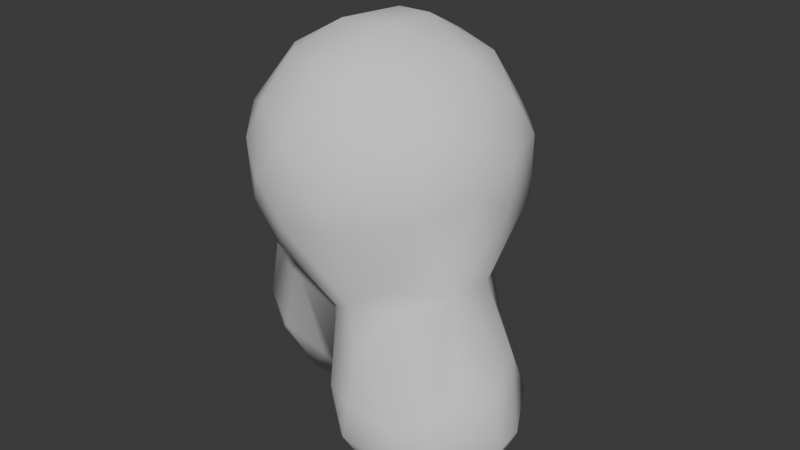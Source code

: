 # Source: Hypermania_SmokeMesh.blend  (saved by Blender 5.0.118; exported with 4.5.12 LTS)
import bpy
from mathutils import Matrix  # noqa: F401  (used for matrix-valued properties, if any)

bpy.ops.wm.read_factory_settings(use_empty=True)
scene = bpy.context.scene
scene.name = 'Scene'

# ---- collections
col_collection = bpy.data.collections.new('Collection'); scene.collection.children.link(col_collection)

# ---- world
world_world = bpy.data.worlds.new('World'); scene.world = world_world
world_world.use_nodes = True; world_world.node_tree.nodes.clear()
_N = world_world.node_tree.nodes; _L = world_world.node_tree.links
n0 = _N.new('ShaderNodeOutputWorld'); n0.name = 'World Output'; n0.location = (200, 100)
n1 = _N.new('ShaderNodeBackground'); n1.name = 'Background'; n1.location = (-200, 100)
n1.inputs[0].default_value = (0.05088, 0.05088, 0.05088, 1.0)
_L.new(n1.outputs[0], n0.inputs[0])
n0.is_active_output = True
world_world.color = (0.05088, 0.05088, 0.05088)
world_world.sun_shadow_jitter_overblur = 0.0

# ---- meshes
me_mesh = bpy.data.meshes.new('Mesh')
me_mesh.from_pydata([(-1.099, -0.6013, 1.109), (0.05588, 0.6261, -0.7351), (-0.2204, 0.6179, -0.4512), (-0.2652, 0.6708, -0.2435), (0.06508, 0.902, -0.4502), (-0.04008, 0.7226, -0.5513), (0.01219, 0.9463, -0.2435), (-0.1387, 0.8217, -0.2435), (-0.4955, 0.2821, -0.123), (-0.4991, 0.1177, -0.141), (-0.793, -0.636, -0.1102), (-0.5143, -0.6247, -0.4139), (-0.5199, -0.184, -0.1613), (-0.6193, -0.5298, -0.2307), (-0.1917, 0.2746, -0.6988), (-0.1933, 0.1177, -0.7003), (-0.04204, 0.3929, -0.7727), (-0.03809, 0.1177, -0.8295), (-0.1919, -0.07343, -0.699), (-0.05332, -0.178, -0.7833), (-0.008774, -0.4857, -0.7542), (-0.2551, 0.3929, -0.5491), (-0.3075, 0.1177, -0.5452), (-0.4163, 0.3974, -0.2315), (-0.4541, 0.1177, -0.2918), (-0.1452, 0.4757, -0.6523), (-0.2831, -0.178, -0.5621), (-0.3562, -0.5088, -0.5081), (-0.4553, -0.184, -0.3122), (-0.4677, -0.4236, -0.3513), (-0.164, -0.2746, -0.6739), (-0.1596, -0.4857, -0.6726), (-0.2943, 0.6999, 0.05822), (-0.2721, 0.6718, 0.3599), (-0.01687, 0.9755, 0.05822), (-0.1677, 0.8507, 0.05822), (0.0123, 0.9455, 0.3599), (-0.1385, 0.8226, 0.3599), (-0.2296, 0.6192, 0.5883), (0.06523, 0.901, 0.5669), (-0.05397, 0.7266, 0.6782), (0.02795, 0.6328, 0.8978), (-0.4985, 0.2906, 0.05822), (-0.5124, 0.1177, 0.05822), (-0.4963, 0.2844, 0.2605), (-0.509, 0.1106, 0.3606), (-0.7946, -0.6348, 0.05822), (-0.7947, -0.6347, 0.2771), (-0.558, -0.184, 0.05822), (-0.695, -0.4839, 0.05822), (-0.5743, -0.184, 0.3599), (-0.723, -0.5148, 0.3705), (-0.5348, 0.05535, 0.6616), (-0.5887, 0.09232, 0.9633), (-0.811, -0.6051, 0.7655), (-0.8534, -0.2507, 1.055), (-0.9328, -0.5026, 0.9817), (-0.6291, -0.184, 0.6616), (-0.7464, -0.497, 0.6636), (-0.7365, -0.1637, 0.958), (-0.7697, -0.404, 0.8539), (-0.4451, 0.4415, 0.05822), (-0.4317, 0.3987, 0.3606), (-0.4827, 0.2064, 0.4617), (-0.317, 0.4362, 0.678), (-0.4694, 0.2062, 0.6616), (-0.3117, 0.3667, 0.9633), (-0.4625, 0.2432, 0.9633), (-0.1732, 0.5479, 0.7895), (-0.0588, 0.5212, 0.9843), (-1.116, -1.46, -0.7076), (-1.116, -1.635, -0.7076), (-1.399, -1.234, -0.1245), (-1.096, -0.9366, -0.3967), (-1.15, -1.089, -0.4632), (-1.129, -0.9116, -0.2435), (-1.287, -1.116, -0.2324), (-1.417, -1.391, -0.179), (-1.423, -1.692, -0.1918), (-1.207, -1.372, -0.5687), (-1.211, -1.718, -0.573), (-1.37, -1.391, -0.3298), (-1.375, -1.692, -0.3426), (-1.407, -1.868, -0.1415), (-1.178, -1.994, -0.4954), (-1.126, -2.161, -0.4323), (-1.32, -1.979, -0.2426), (-1.166, -2.195, -0.2435), (-1.399, -1.234, -0.05477), (-1.154, -0.8931, 0.05822), (-1.32, -1.116, 0.05077), (-1.125, -0.914, 0.3599), (-1.237, -1.089, 0.3599), (-1.422, -1.366, 0.05077), (-1.436, -1.692, 0.05822), (-1.412, -1.451, 0.2562), (-1.409, -1.692, 0.2565), (-1.39, -1.249, 0.1464), (-1.348, -1.366, 0.358), (-1.339, -1.692, 0.4074), (-1.1, -0.9323, 0.5304), (-1.143, -1.094, 0.6432), (-1.114, -0.7874, 1.05), (-1.121, -1.119, 0.9488), (-1.223, -1.391, 0.6616), (-1.183, -1.699, 0.6707), (-1.122, -1.363, 0.9589), (-1.117, -1.602, 0.8521), (-1.406, -1.865, 0.05822), (-1.398, -1.847, 0.2252), (-1.332, -2.016, 0.05822), (-1.182, -2.211, 0.05822), (-1.247, -1.984, 0.3562), (-1.147, -2.183, 0.286), (-1.146, -1.92, 0.5763), (-0.872, -1.169, -0.7381), (-0.6415, -1.113, -0.7627), (-0.9608, -1.372, -0.7664), (-0.9689, -1.718, -0.771), (-0.6415, -1.391, -0.8581), (-0.6415, -1.692, -0.8658), (-0.9432, -0.8937, -0.4584), (-0.9608, -1.077, -0.62), (-0.9134, -0.7617, -0.2238), (-0.6255, -0.7829, -0.5153), (-0.6415, -0.9625, -0.6817), (-0.7155, -0.6794, -0.3113), (-1.073, -1.259, -0.685), (-1.087, -1.836, -0.6922), (-0.3633, -1.067, -0.7398), (-0.02745, -0.7453, -0.7119), (-0.1326, -1.15, -0.7222), (-0.3398, -1.391, -0.8223), (-0.3398, -1.692, -0.8138), (-0.1016, -1.391, -0.7396), (-0.1268, -1.692, -0.729), (-0.3343, -0.8232, -0.6478), (-0.3633, -0.9466, -0.6921), (-0.08128, -0.8096, -0.6776), (-0.03447, -1.066, -0.67), (0.04926, -1.391, -0.6585), (0.02409, -1.692, -0.6146), (-0.8633, -1.994, -0.7339), (-0.7939, -2.146, -0.6969), (-0.6415, -1.994, -0.7715), (-0.6415, -2.146, -0.6971), (-1.014, -1.994, -0.6462), (-0.9139, -2.197, -0.5378), (-0.9142, -2.347, -0.2272), (-0.6415, -2.25, -0.5452), (-0.6415, -2.4, -0.278), (-0.7943, -2.448, -0.1159), (-0.6415, -2.448, -0.1271), (-0.3495, -1.979, -0.7333), (-0.4565, -2.146, -0.6966), (-0.1662, -1.869, -0.7081), (-0.2554, -2.07, -0.6575), (-0.3495, -2.207, -0.5522), (-0.3491, -2.367, -0.2269), (-0.0461, -1.969, -0.5392), (-0.1272, -2.178, -0.4564), (0.0795, -2.082, -0.2435), (-0.07135, -2.219, -0.2435), (-0.4558, -2.448, -0.1154), (-0.9455, -0.7422, 0.05822), (-0.9144, -0.7385, 0.3705), (-0.7912, -0.6376, 0.4782), (-0.9511, -0.785, 0.6479), (-1.091, -0.9974, 0.7315), (-1.03, -0.7874, 0.8989), (-1.092, -1.058, 0.8661), (-0.7912, -0.6376, 0.5643), (-1.06, -1.804, 0.7774), (-1.071, -1.425, 1.032), (-0.961, -1.718, 0.9674), (-0.7537, -1.833, 1.083), (0.08225, -1.805, 0.7245), (-0.0223, -1.801, 0.9813), (-0.9142, -2.374, 0.03507), (-1.066, -2.121, 0.4871), (-0.9564, -2.246, 0.3759), (-0.6415, -2.434, 0.07419), (-0.6415, -2.341, 0.3599), (-0.7943, -2.448, -0.08093), (-0.6415, -2.448, -0.07666), (-0.9625, -2.013, 0.672), (-0.8646, -2.182, 0.5666), (-0.8593, -1.904, 0.8815), (-0.6415, -2.095, 0.7487), (-0.6415, -2.202, 0.5979), (-0.6484, -1.933, 0.9745), (-0.3491, -2.394, 0.03381), (-0.3398, -2.287, 0.3599), (0.09584, -2.117, 0.05822), (-0.055, -2.236, 0.05822), (0.03135, -2.053, 0.3599), (-0.1195, -2.189, 0.3599), (-0.4558, -2.448, -0.08303), (-0.3398, -2.089, 0.7138), (-0.3398, -2.177, 0.5629), (-0.3096, -1.93, 0.9813), (-0.04884, -1.975, 0.6222), (-0.1799, -2.149, 0.5199), (-0.143, -1.876, 0.9813), (-1.122, -0.008911, 1.661), (-1.41, -0.5772, 1.671), (-1.141, -0.259, 1.358), (-1.173, -0.4947, 1.26), (-1.188, -0.1687, 1.563), (-1.34, -0.4803, 1.569), (-1.146, 0.0154, 1.868), (-1.148, 0.01658, 2.17), (-1.425, -0.5257, 1.868), (-1.426, -0.5231, 2.17), (-1.28, -0.184, 1.868), (-1.378, -0.3749, 1.868), (-1.283, -0.184, 2.17), (-1.38, -0.3723, 2.17), (-1.124, -0.007338, 2.373), (-1.41, -0.5738, 2.359), (-1.19, -0.1688, 2.473), (-1.339, -0.4782, 2.464), (-1.14, -0.2593, 2.677), (-1.186, -0.4857, 2.736), (-0.8648, 0.03058, 1.336), (-0.8045, 0.2753, 1.69), (-0.9352, 0.1114, 1.575), (-0.5295, 0.2818, 1.346), (-0.653, 0.1432, 1.24), (-0.6346, 0.3033, 1.58), (-0.7306, 0.2317, 1.489), (-0.9596, -0.1543, 1.246), (-1.054, -0.4001, 1.157), (-1.066, -0.05789, 1.46), (-0.7766, -0.04952, 1.135), (-0.8233, 0.2858, 1.868), (-0.9741, 0.1662, 1.868), (-0.8233, 0.2858, 2.17), (-0.9742, 0.1674, 2.17), (-0.6415, 0.3493, 1.868), (-0.6415, 0.3483, 2.17), (-0.3597, 0.3337, 1.253), (-0.4736, 0.2557, 1.145), (-0.3398, 0.3802, 1.567), (-0.03809, 0.444, 1.265), (-0.03809, 0.4159, 1.567), (-0.3398, 0.4149, 1.868), (-0.3398, 0.4059, 2.17), (-0.03809, 0.4195, 1.868), (-0.03809, 0.3969, 2.17), (-0.8046, 0.2754, 2.344), (-0.935, 0.1115, 2.459), (-0.8643, 0.02911, 2.694), (-0.6121, 0.2947, 2.456), (-0.693, 0.2302, 2.545), (-0.4919, 0.2688, 2.624), (-0.606, 0.104, 2.759), (-1.065, -0.05812, 2.574), (-0.9538, -0.1603, 2.786), (-1.053, -0.4857, 2.887), (-0.7201, -0.06142, 2.895), (-0.519, -0.02224, 2.936), (-0.8423, -0.2626, 2.969), (-0.9019, -0.4857, 3.012), (-0.6283, -0.1708, 3.003), (-0.6165, -0.4958, 3.16), (-0.4993, -0.603, 3.229), (-0.3398, 0.334, 2.472), (-0.3398, 0.2734, 2.634), (-0.3398, 0.1409, 2.785), (-0.02202, 0.3167, 2.488), (0.08926, 0.2585, 2.6), (-0.1119, 0.2747, 2.637), (-0.02202, 0.1553, 2.752), (-0.3398, -0.009996, 2.949), (-0.03809, -0.01629, 2.942), (-0.3398, -0.184, 3.065), (-0.3398, -0.4198, 3.192), (-0.3398, -0.5706, 3.236), (-0.03809, -0.184, 3.053), (-0.01387, -0.4833, 3.191), (-0.09828, -0.5822, 3.237), (-1.421, -0.7874, 1.631), (-1.416, -1.014, 1.648), (-1.238, -0.7874, 1.265), (-1.228, -1.089, 1.265), (-1.37, -0.7874, 1.48), (-1.359, -1.104, 1.555), (-1.138, -1.388, 1.292), (-1.097, -1.545, 1.41), (-1.243, -1.391, 1.567), (-1.128, -1.584, 1.567), (-1.465, -0.7874, 1.868), (-1.431, -1.104, 1.85), (-1.466, -0.7874, 2.17), (-1.432, -1.109, 2.193), (-1.389, -1.215, 1.737), (-1.391, -1.223, 2.309), (-1.402, -1.266, 1.938), (-1.402, -1.266, 2.108), (-1.33, -1.376, 1.85), (-1.168, -1.633, 1.868), (-1.332, -1.376, 2.193), (-1.169, -1.634, 2.17), (-1.423, -0.7874, 2.392), (-1.417, -1.022, 2.378), (-1.366, -0.7874, 2.543), (-1.356, -1.109, 2.476), (-1.195, -0.7788, 2.801), (-1.182, -1.068, 2.783), (-1.211, -1.414, 2.492), (-1.138, -1.595, 2.405), (-1.149, -1.33, 2.688), (-1.101, -0.8737, 2.931), (-1.101, -0.9532, 2.931), (-1.063, -1.486, 1.209), (-0.9546, -1.657, 1.292), (-0.9362, -1.755, 1.547), (-0.7568, -1.834, 1.265), (-0.7836, -1.841, 1.434), (-1.014, -1.784, 1.868), (-1.014, -1.784, 2.17), (0.01874, -1.811, 1.178), (-0.831, -1.87, 1.635), (-0.606, -1.878, 1.265), (-0.6664, -1.913, 1.547), (-0.8633, -1.893, 1.868), (-0.8636, -1.894, 2.17), (-0.6415, -1.991, 1.868), (-0.6415, -1.991, 2.17), (-0.3398, -1.906, 1.265), (-0.3398, -1.987, 1.567), (-0.06433, -1.876, 1.273), (-0.03809, -1.972, 1.567), (-0.3398, -2.051, 1.868), (-0.3398, -2.051, 2.17), (-0.03809, -2.04, 1.868), (-0.03809, -2.043, 2.17), (-1.09, -0.6726, 2.92), (-1.055, -1.154, 2.889), (-1.084, -1.531, 2.606), (-0.9578, -1.712, 2.496), (-0.9689, -1.427, 2.799), (-0.883, -1.627, 2.709), (-0.7491, -1.828, 2.587), (-0.7613, -1.524, 2.91), (-0.6546, -1.704, 2.783), (-0.9707, -0.7788, 3.019), (-0.9498, -1.068, 3.007), (-0.6715, -0.7874, 3.189), (-0.6301, -1.081, 3.174), (-0.5206, -0.7874, 3.235), (-0.522, -0.9756, 3.236), (-0.8536, -1.323, 2.976), (-0.653, -1.41, 3.025), (-0.5602, -1.581, 2.957), (-0.3398, -1.763, 2.832), (-0.03809, -1.755, 2.824), (-0.3398, -1.17, 3.208), (-0.3398, -0.7874, 3.257), (-0.3398, -1.019, 3.246), (0.1028, -0.6871, 3.222), (-0.03809, -1.152, 3.204), (-0.01387, -0.7876, 3.245), (-0.03809, -1.001, 3.242), (-0.3398, -1.391, 3.116), (-0.3398, -1.612, 2.983), (-0.03809, -1.391, 3.105), (-0.03809, -1.604, 2.977), (-0.8315, -1.871, 2.386), (-0.6457, -1.908, 2.481), (-0.5479, -1.864, 2.655), (-0.3398, -1.977, 2.472), (-0.3398, -1.881, 2.681), (-0.03809, -1.968, 2.472), (-0.03809, -1.876, 2.674), (0.4105, 0.8731, -0.6971), (0.2914, 0.7245, -0.7714), (0.5653, 0.8736, -0.6977), (0.5653, 0.7211, -0.826), (0.4043, 1.177, -0.1181), (0.5653, 1.178, -0.1308), (0.2914, 0.9353, -0.5485), (0.2094, 0.8273, -0.6513), (0.2877, 1.097, -0.2286), (0.5653, 0.9852, -0.5452), (0.5653, 1.134, -0.2816), (0.7498, 0.8731, -0.6971), (0.857, 0.7327, -0.7802), (1.104, 0.6399, -0.7496), (0.7561, 1.177, -0.1181), (0.857, 0.9435, -0.5568), (0.951, 0.841, -0.6651), (0.8608, 1.111, -0.2286), (1.095, 0.9158, -0.464), (1.2, 0.7443, -0.573), (1.185, 0.9553, -0.2436), (1.296, 0.8488, -0.3443), (0.3556, 0.3259, -1.018), (0.3259, 0.1177, -1.028), (0.2584, 0.4236, -0.943), (0.175, 0.1177, -0.976), (0.5653, 0.3546, -1.028), (0.5653, 0.1177, -1.058), (0.5653, 0.5055, -0.9751), (0.3553, -0.1239, -1.018), (0.2583, -0.2083, -0.9605), (0.2636, -0.4857, -0.8565), (0.5653, -0.1693, -1.028), (0.5653, -0.3202, -0.9926), (0.5653, -0.4857, -0.8971), (0.8048, 0.3259, -1.018), (0.8493, 0.1177, -1.028), (0.89, 0.4236, -0.958), (1.0, 0.1177, -0.9916), (1.191, 0.4315, -0.8056), (1.169, 0.1177, -0.8897), (0.8051, -0.1239, -1.018), (0.8902, -0.2083, -0.9735), (0.867, -0.4857, -0.8474), (1.169, -0.184, -0.8448), (1.142, -0.4575, -0.739), (1.306, 0.5401, -0.6821), (1.224, -0.5393, -0.6177), (0.3992, 1.178, 0.05822), (0.4043, 1.177, 0.2337), (0.5653, 1.183, 0.05822), (0.5653, 1.178, 0.246), (0.2484, 1.126, 0.05822), (0.2877, 1.096, 0.3445), (0.5653, 1.134, 0.3969), (0.2854, 0.9371, 0.6651), (0.1994, 0.8339, 0.768), (0.4006, 0.8775, 0.8186), (0.2756, 0.7112, 0.9587), (0.5653, 0.9913, 0.6616), (0.5653, 0.8801, 0.8216), (0.5653, 0.7389, 0.9724), (0.776, 1.178, 0.05822), (0.7561, 1.177, 0.2337), (0.9269, 1.142, 0.05822), (0.8608, 1.11, 0.3445), (1.169, 1.014, 0.05822), (1.185, 0.9545, 0.3596), (1.296, 0.8484, 0.46), (0.857, 0.9452, 0.6729), (0.9509, 0.841, 0.7811), (0.7498, 0.8774, 0.8185), (0.8439, 0.7084, 0.9424), (1.095, 0.9146, 0.5799), (1.2, 0.7442, 0.6891), (1.104, 0.6399, 0.8653), (0.1506, 0.5587, 1.099), (0.938, 0.49, 1.066), (1.305, 0.5404, 0.7983), (1.172, 0.4146, 0.9561), (1.223, 0.1177, 1.02), (1.275, -0.5579, 0.742), (1.235, -0.184, 1.001), (1.198, -0.4687, 0.9383), (1.38, 0.6477, -0.481), (1.335, 0.8875, -0.1432), (1.425, 0.7374, -0.2436), (1.352, 0.339, -0.7286), (1.368, 0.1177, -0.745), (1.345, -0.184, -0.7217), (1.321, -0.3381, -0.6975), (1.466, 0.4119, -0.5458), (1.519, 0.1177, -0.5681), (1.59, 0.505, -0.2435), (1.627, 0.2837, -0.4095), (1.629, 0.1177, -0.4173), (1.651, 0.3541, -0.2435), (1.681, 0.1177, -0.2435), (1.507, -0.183, -0.5243), (1.373, -0.4575, -0.5284), (1.598, -0.2828, -0.3423), (1.522, -0.4746, -0.2424), (1.627, -0.08171, -0.4098), (1.652, -0.183, -0.2424), (1.632, -0.3666, -0.1412), (1.343, 0.8953, 0.05822), (1.493, 0.7211, 0.05822), (1.335, 0.8875, 0.2588), (1.425, 0.7372, 0.3596), (1.38, 0.6473, 0.5971), (1.62, 0.5678, 0.05822), (1.591, 0.5044, 0.3599), (1.673, 0.417, 0.05822), (1.725, 0.1177, 0.05822), (1.651, 0.3535, 0.3599), (1.681, 0.1177, 0.3599), (1.544, -0.5334, 0.05822), (1.596, -0.2821, 0.458), (1.523, -0.4746, 0.3584), (1.69, -0.184, 0.05822), (1.638, -0.3825, 0.05822), (1.652, -0.1825, 0.3584), (1.632, -0.3666, 0.2569), (1.467, 0.4116, 0.6617), (1.522, 0.1177, 0.6834), (1.352, 0.3392, 0.8457), (1.371, 0.1177, 0.869), (1.626, 0.2829, 0.5251), (1.629, 0.1177, 0.5326), (1.512, -0.1825, 0.6403), (1.377, -0.4687, 0.6495), (1.353, -0.184, 0.8504), (1.327, -0.3568, 0.821), (1.626, -0.08094, 0.5255), (0.2636, -0.7259, -0.7413), (0.5653, -0.6967, -0.7513), (0.2636, -0.8767, -0.6433), (0.2755, -1.09, -0.5238), (0.384, -1.191, -0.3431), (0.5653, -0.8475, -0.6059), (0.5653, -0.984, -0.4551), (0.5607, -1.131, -0.2429), (0.1979, -1.391, -0.5077), (0.1534, -1.692, -0.4637), (0.3491, -1.378, -0.2429), (0.2454, -1.692, -0.2435), (0.4571, -1.27, -0.142), (0.867, -0.6643, -0.7238), (1.023, -0.639, -0.6985), (0.8681, -0.8253, -0.5316), (0.7682, -0.948, -0.422), (0.9693, -0.9141, -0.3458), (0.8681, -0.9873, -0.2445), (1.142, -0.6901, -0.5284), (1.16, -0.8387, -0.2445), (1.053, -0.9509, -0.1447), (0.1236, -1.867, -0.4208), (0.1534, -1.931, -0.2435), (0.6266, -1.179, 0.05822), (0.6024, -1.169, 0.3599), (0.3788, -1.432, 0.05822), (0.2868, -1.692, 0.05822), (0.36, -1.415, 0.3599), (0.2387, -1.692, 0.3599), (0.4758, -1.282, 0.05822), (0.4516, -1.264, 0.3599), (0.5511, -1.172, 0.6676), (0.6362, -1.179, 0.9633), (0.358, -1.373, 0.6676), (0.1796, -1.7, 0.639), (0.3632, -1.463, 0.9633), (0.2123, -1.64, 0.9633), (0.4304, -1.253, 0.6676), (0.4853, -1.312, 0.9633), (0.867, -1.047, 0.05822), (1.013, -0.9353, 0.5013), (0.8943, -1.01, 0.3844), (1.222, -0.8609, 0.05822), (1.071, -0.9575, 0.05822), (1.16, -0.8539, 0.3844), (1.053, -0.9513, 0.3002), (0.9881, -0.894, 0.6616), (0.8372, -1.005, 0.6616), (0.9585, -0.8286, 0.9633), (0.8077, -1.028, 0.9633), (1.172, -0.7305, 0.6495), (1.064, -0.6778, 0.9633), (0.1716, -1.966, 0.05822), (0.1424, -1.903, 0.3599), (0.1172, -1.852, 0.5233), (1.33, -0.6468, -0.4166), (1.364, -0.681, -0.2435), (1.393, -0.7101, 0.05822), (1.367, -0.6841, 0.3599), (1.333, -0.651, 0.5409), (0.3518, 0.5884, 1.138), (0.5653, 0.588, 1.138), (0.7369, 0.5758, 1.122), (0.2562, 0.4982, 1.249), (0.2636, 0.3874, 1.567), (0.5862, 0.4151, 1.306), (0.7006, 0.2539, 1.403), (0.5027, 0.3134, 1.567), (0.6535, 0.2106, 1.567), (0.2636, 0.3527, 1.868), (0.2816, 0.3142, 2.187), (0.3942, 0.2592, 2.298), (0.4449, 0.2846, 1.868), (0.5958, 0.1577, 1.868), (0.4225, 0.2733, 2.097), (0.5684, 0.1207, 2.207), (0.7144, -0.03478, 2.317), (0.8493, 0.4014, 1.18), (0.8772, 0.1391, 1.337), (0.7936, 0.05974, 1.567), (1.038, 0.2889, 1.128), (1.072, 0.1177, 1.176), (0.9824, -0.184, 1.356), (0.9973, -0.4857, 1.32), (0.9127, -0.184, 1.567), (0.9719, -0.4857, 1.567), (1.085, -0.184, 1.205), (1.05, -0.4857, 1.169), (0.7556, 0.006842, 1.868), (0.7328, -0.01779, 2.116), (0.8637, -0.184, 1.868), (0.9803, -0.5019, 1.857), (0.8064, -0.1548, 2.198), (0.9718, -0.5019, 2.167), (1.02, -0.6133, 1.95), (1.02, -0.6133, 2.064), (0.193, 0.2983, 2.399), (0.2816, 0.2243, 2.488), (0.2369, 0.05038, 2.776), (0.5256, 0.06994, 2.472), (0.4638, 0.01306, 2.677), (0.3197, -0.08577, 2.878), (0.6764, -0.07978, 2.472), (0.5535, -0.1903, 2.765), (0.6369, -0.4857, 2.846), (0.1186, -0.03063, 2.927), (0.2369, -0.1854, 2.982), (0.2636, -0.4857, 3.111), (0.442, -0.2869, 2.952), (0.4861, -0.4857, 2.989), (0.78, -0.2306, 2.472), (0.8879, -0.4857, 2.472), (0.7392, -0.2948, 2.651), (0.773, -0.4857, 2.695), (0.6939, -1.216, 1.143), (0.3938, -1.523, 1.133), (0.2735, -1.714, 1.256), (0.3544, -1.818, 1.478), (0.5882, -1.412, 1.239), (0.4826, -1.617, 1.334), (0.6837, -1.502, 1.474), (0.558, -1.692, 1.577), (0.6051, -1.743, 1.868), (0.6059, -1.745, 2.17), (0.968, -0.7635, 1.247), (0.8189, -1.105, 1.252), (0.9837, -0.7874, 1.567), (0.9298, -1.089, 1.567), (1.024, -0.647, 1.135), (0.7559, -1.301, 1.344), (0.7938, -1.397, 1.572), (0.7353, -1.565, 1.675), (1.013, -0.7874, 1.744), (0.9889, -1.079, 1.841), (1.009, -0.7874, 2.275), (0.9893, -1.079, 2.196), (1.025, -0.7874, 1.895), (1.026, -0.9717, 1.923), (1.025, -0.7874, 2.124), (1.026, -0.9717, 2.113), (0.8728, -1.391, 1.868), (0.7573, -1.592, 1.868), (0.8761, -1.391, 2.17), (0.7592, -1.594, 2.17), (0.1533, -1.861, 1.379), (0.2577, -1.893, 1.574), (0.4322, -1.857, 1.679), (0.2636, -1.96, 1.868), (0.2636, -1.963, 2.17), (0.4542, -1.873, 1.868), (0.455, -1.874, 2.17), (0.676, -0.7874, 2.885), (0.6564, -1.089, 2.865), (0.3458, -1.813, 2.554), (0.3581, -1.504, 2.892), (0.2514, -1.692, 2.769), (0.6797, -1.5, 2.56), (0.5565, -1.69, 2.457), (0.568, -1.401, 2.779), (0.4786, -1.612, 2.691), (0.2389, -0.7876, 3.179), (0.2389, -1.067, 3.157), (0.1219, -0.8883, 3.229), (0.1219, -0.9515, 3.229), (0.5252, -0.7874, 3.019), (0.5056, -1.089, 3.005), (0.26, -1.398, 3.011), (0.157, -1.571, 2.949), (0.4562, -1.303, 2.966), (0.943, -0.7874, 2.472), (0.916, -1.089, 2.472), (0.8009, -0.7874, 2.734), (0.788, -1.089, 2.714), (0.7939, -1.396, 2.464), (0.7378, -1.567, 2.359), (0.7516, -1.298, 2.665), (0.2526, -1.892, 2.461), (0.1446, -1.857, 2.646), (0.4333, -1.858, 2.353)], [], [(4, 5, 7, 6), (2, 3, 7, 5), (14, 16, 17, 15), (21, 22, 24, 23), (26, 27, 29, 28), (26, 30, 31, 27), (8, 23, 24, 9), (12, 28, 29, 13), (11, 13, 29, 27), (14, 15, 22, 21), (14, 21, 25, 16), (19, 20, 31, 30), (19, 30, 26, 18), (15, 17, 19, 18), (22, 26, 28, 24), (15, 18, 26, 22), (9, 24, 28, 12), (34, 35, 37, 36), (32, 33, 37, 35), (36, 37, 40, 39), (33, 38, 40, 37), (42, 43, 45, 44), (48, 49, 51, 50), (46, 47, 51, 49), (57, 58, 60, 59), (55, 59, 60, 56), (54, 56, 60, 58), (64, 65, 67, 66), (64, 66, 69, 68), (45, 63, 62, 44), (42, 44, 62, 61), (52, 53, 67, 65), (62, 63, 65, 64), (50, 51, 58, 57), (43, 48, 50, 45), (52, 57, 59, 53), (45, 50, 57, 52), (45, 52, 65, 63), (6, 7, 35, 34), (3, 32, 35, 7), (8, 9, 43, 42), (12, 13, 49, 48), (10, 46, 49, 13), (9, 12, 48, 43), (8, 42, 61, 23), (2, 21, 23, 3), (2, 5, 25, 21), (1, 16, 25, 5), (32, 61, 62, 33), (40, 68, 69, 41), (64, 68, 40, 38), (33, 62, 64, 38), (3, 23, 61, 32), (73, 74, 76, 75), (79, 80, 82, 81), (77, 81, 82, 78), (70, 71, 80, 79), (74, 79, 81, 76), (72, 76, 81, 77), (84, 85, 87, 86), (89, 90, 92, 91), (93, 94, 96, 95), (96, 99, 98, 95), (93, 95, 98, 97), (104, 105, 107, 106), (91, 92, 101, 100), (98, 99, 105, 104), (90, 97, 98, 92), (93, 97, 90, 88), (101, 104, 106, 103), (92, 98, 104, 101), (110, 111, 113, 112), (110, 112, 109, 108), (117, 119, 120, 118), (121, 124, 125, 122), (121, 123, 126, 124), (132, 134, 135, 133), (136, 138, 139, 137), (119, 132, 133, 120), (124, 136, 137, 125), (115, 122, 125, 116), (129, 137, 139, 131), (140, 141, 135, 134), (115, 116, 119, 117), (129, 131, 134, 132), (115, 117, 127, 122), (139, 140, 134, 131), (116, 129, 132, 119), (116, 125, 137, 129), (142, 144, 145, 143), (149, 150, 148, 147), (161, 162, 160, 159), (156, 159, 160, 157), (160, 162, 158, 157), (144, 153, 154, 145), (157, 158, 150, 149), (142, 143, 147, 146), (145, 149, 147, 143), (156, 157, 154, 153), (155, 159, 156, 153), (148, 150, 152, 151), (150, 158, 163, 152), (154, 157, 149, 145), (167, 168, 170, 169), (165, 167, 171, 166), (181, 182, 180, 178), (186, 189, 188, 185), (188, 190, 187, 185), (195, 196, 194, 193), (194, 196, 192, 191), (199, 202, 201, 198), (201, 203, 200, 198), (191, 192, 182, 181), (189, 199, 198, 188), (198, 200, 190, 188), (179, 180, 186, 185), (182, 189, 186, 180), (201, 202, 196, 195), (196, 202, 199, 192), (183, 184, 181, 178), (184, 197, 191, 181), (192, 199, 189, 182), (70, 117, 118, 71), (73, 121, 122, 74), (73, 75, 123, 121), (74, 122, 127, 79), (70, 79, 127, 117), (118, 128, 80, 71), (84, 146, 147, 85), (147, 148, 87, 85), (89, 91, 165, 164), (101, 168, 167, 100), (102, 169, 170, 103), (101, 103, 170, 168), (107, 174, 173, 106), (172, 174, 107, 105), (91, 100, 167, 165), (113, 180, 179, 112), (178, 180, 113, 111), (179, 185, 114, 112), (75, 76, 90, 89), (72, 88, 90, 76), (77, 78, 94, 93), (72, 77, 93, 88), (86, 87, 111, 110), (86, 110, 108, 83), (193, 194, 162, 161), (162, 194, 191, 158), (152, 184, 183, 151), (148, 151, 183, 178), (191, 197, 163, 158), (163, 197, 184, 152), (80, 84, 86, 82), (78, 82, 86, 83), (94, 108, 109, 96), (109, 112, 99, 96), (99, 112, 114, 105), (118, 120, 144, 142), (133, 135, 155, 153), (118, 142, 146, 128), (141, 159, 155, 135), (120, 133, 153, 144), (172, 185, 187, 174), (187, 190, 175, 174), (177, 203, 201, 176), (78, 83, 108, 94), (80, 128, 146, 84), (114, 185, 172, 105), (75, 89, 164, 123), (148, 178, 111, 87), (206, 207, 209, 208), (214, 215, 217, 216), (212, 213, 217, 215), (208, 209, 215, 214), (205, 212, 215, 209), (210, 214, 216, 211), (204, 208, 214, 210), (220, 221, 223, 222), (227, 228, 230, 229), (225, 229, 230, 226), (224, 226, 230, 228), (235, 236, 238, 237), (235, 237, 240, 239), (241, 243, 245, 244), (246, 247, 249, 248), (227, 241, 242, 228), (227, 229, 243, 241), (239, 240, 247, 246), (225, 226, 236, 235), (225, 235, 239, 229), (243, 246, 248, 245), (224, 231, 233, 226), (224, 228, 234, 231), (229, 239, 246, 243), (253, 254, 256, 255), (251, 254, 253, 250), (251, 252, 256, 254), (263, 265, 264, 262), (272, 273, 271, 270), (269, 273, 272, 268), (267, 268, 272, 270), (277, 280, 279, 276), (277, 278, 281, 280), (256, 269, 268, 255), (253, 255, 268, 267), (265, 277, 276, 264), (265, 266, 278, 277), (269, 274, 275, 273), (258, 259, 263, 262), (258, 262, 264, 260), (251, 257, 258, 252), (258, 260, 256, 252), (276, 279, 275, 274), (256, 260, 264, 261), (264, 276, 274, 261), (256, 261, 274, 269), (206, 231, 232, 207), (206, 208, 233, 231), (210, 211, 238, 236), (204, 226, 233, 208), (204, 210, 236, 226), (223, 259, 258, 222), (220, 222, 258, 257), (220, 257, 251, 218), (216, 217, 221, 220), (213, 219, 221, 217), (211, 216, 220, 218), (237, 238, 251, 250), (237, 250, 253, 240), (247, 267, 270, 249), (240, 253, 267, 247), (211, 218, 251, 238), (284, 285, 287, 286), (282, 286, 287, 283), (288, 289, 291, 290), (292, 293, 295, 294), (300, 301, 303, 302), (300, 302, 299, 298), (282, 283, 293, 292), (287, 296, 293, 283), (290, 291, 301, 300), (285, 288, 290, 287), (293, 298, 299, 295), (293, 296, 300, 298), (299, 302, 297, 295), (287, 290, 300, 296), (306, 307, 309, 308), (305, 307, 306, 304), (308, 309, 314, 313), (307, 310, 312, 309), (318, 319, 317, 316), (328, 329, 327, 326), (332, 333, 331, 330), (336, 337, 335, 334), (330, 331, 325, 324), (334, 335, 329, 328), (325, 328, 326, 323), (333, 336, 334, 331), (331, 334, 328, 325), (340, 341, 343, 342), (343, 346, 345, 342), (344, 346, 343, 341), (349, 350, 352, 351), (348, 350, 349, 347), (360, 364, 363, 359), (362, 364, 360, 358), (366, 368, 367, 365), (352, 360, 359, 351), (358, 360, 352, 350), (355, 366, 365, 354), (345, 346, 355, 354), (345, 354, 353, 342), (357, 368, 366, 356), (353, 354, 350, 348), (365, 367, 362, 358), (339, 342, 353, 348), (354, 365, 358, 350), (356, 366, 355, 346), (374, 375, 373, 372), (372, 373, 371, 370), (288, 315, 316, 289), (316, 317, 291, 289), (320, 321, 303, 301), (317, 320, 301, 291), (311, 341, 340, 310), (340, 342, 312, 310), (314, 348, 347, 313), (312, 342, 339, 309), (308, 313, 347, 338), (339, 348, 314, 309), (294, 295, 305, 304), (297, 307, 305, 295), (302, 303, 311, 310), (297, 302, 310, 307), (329, 370, 369, 327), (337, 374, 372, 335), (335, 372, 370, 329), (318, 324, 325, 319), (317, 319, 325, 323), (320, 326, 327, 321), (317, 323, 326, 320), (344, 370, 371, 346), (369, 370, 344, 341), (373, 375, 357, 356), (371, 373, 356, 346), (321, 327, 369, 341), (321, 341, 311, 303), (376, 378, 379, 377), (382, 384, 386, 385), (396, 397, 395, 394), (391, 394, 395, 392), (391, 393, 396, 394), (378, 387, 388, 379), (385, 386, 393, 391), (376, 377, 383, 382), (376, 382, 385, 378), (391, 392, 388, 387), (388, 392, 395, 389), (380, 381, 386, 384), (381, 390, 393, 386), (378, 385, 391, 387), (398, 399, 401, 400), (398, 402, 403, 399), (398, 400, 404, 402), (406, 409, 410, 407), (408, 409, 406, 405), (413, 414, 412, 411), (413, 415, 416, 414), (418, 420, 421, 419), (402, 411, 412, 403), (402, 404, 413, 411), (409, 418, 419, 410), (417, 418, 409, 408), (399, 405, 406, 401), (399, 403, 408, 405), (414, 418, 417, 412), (414, 416, 420, 418), (403, 412, 417, 408), (424, 425, 427, 426), (431, 432, 434, 433), (434, 437, 436, 433), (431, 433, 436, 435), (440, 441, 443, 442), (447, 448, 446, 445), (446, 450, 449, 445), (446, 448, 451, 450), (426, 427, 439, 438), (437, 448, 447, 436), (435, 436, 447, 445), (429, 431, 435, 430), (449, 450, 444, 443), (441, 445, 449, 443), (424, 428, 429, 425), (429, 430, 427, 425), (439, 441, 440, 438), (430, 441, 439, 427), (430, 435, 445, 441), (472, 473, 471, 470), (467, 470, 471, 468), (467, 469, 472, 470), (476, 477, 475, 474), (476, 479, 480, 477), (478, 479, 476, 474), (467, 468, 464, 463), (474, 475, 466, 465), (473, 479, 478, 471), (468, 471, 478, 474), (468, 474, 465, 464), (483, 484, 482, 481), (490, 491, 489, 488), (486, 487, 490, 488), (497, 498, 496, 495), (494, 498, 497, 493), (496, 498, 494, 492), (501, 502, 500, 499), (500, 504, 503, 499), (507, 508, 506, 505), (503, 504, 491, 490), (487, 499, 503, 490), (505, 506, 494, 493), (497, 509, 505, 493), (491, 497, 495, 489), (502, 507, 505, 500), (505, 509, 504, 500), (504, 509, 497, 491), (396, 461, 462, 397), (395, 397, 462, 460), (415, 463, 464, 416), (420, 465, 466, 421), (416, 464, 465, 420), (415, 422, 467, 463), (466, 475, 423, 421), (444, 484, 483, 443), (442, 443, 483, 481), (444, 450, 485, 484), (456, 502, 501, 455), (454, 455, 501, 499), (459, 508, 507, 458), (506, 508, 459, 457), (458, 507, 502, 456), (380, 424, 426, 381), (393, 440, 442, 396), (380, 384, 428, 424), (438, 440, 393, 390), (381, 426, 438, 390), (481, 482, 462, 461), (488, 489, 473, 472), (469, 486, 488, 472), (495, 496, 480, 479), (480, 496, 492, 477), (489, 495, 479, 473), (377, 379, 404, 400), (388, 389, 415, 413), (395, 422, 415, 389), (379, 388, 413, 404), (451, 455, 454, 450), (453, 455, 451, 448), (462, 469, 467, 460), (484, 487, 486, 482), (485, 499, 487, 484), (482, 486, 469, 462), (395, 460, 467, 422), (454, 499, 485, 450), (396, 442, 481, 461), (512, 515, 516, 513), (516, 517, 514, 513), (520, 521, 519, 518), (527, 528, 526, 525), (527, 530, 531, 528), (529, 530, 527, 525), (515, 525, 526, 516), (526, 528, 517, 516), (511, 515, 512, 510), (524, 529, 525, 523), (514, 520, 518, 513), (514, 517, 522, 520), (523, 525, 515, 511), (538, 539, 537, 536), (540, 541, 538, 536), (546, 547, 545, 544), (548, 549, 546, 544), (555, 556, 554, 553), (552, 556, 555, 551), (554, 556, 552, 550), (559, 560, 558, 557), (561, 562, 559, 557), (550, 552, 535, 534), (558, 560, 543, 542), (557, 558, 552, 551), (555, 561, 557, 551), (544, 545, 539, 538), (541, 548, 544, 538), (535, 541, 540, 534), (543, 549, 548, 542), (542, 548, 541, 535), (552, 558, 542, 535), (566, 567, 530, 529), (568, 569, 555, 553), (569, 570, 561, 555), (553, 554, 531, 530), (531, 554, 550, 528), (536, 537, 521, 520), (522, 540, 536, 520), (534, 540, 522, 517), (528, 550, 534, 517), (521, 533, 532, 519), (539, 564, 563, 537), (545, 565, 564, 539), (537, 563, 533, 521), (567, 568, 553, 530), (578, 579, 577, 576), (574, 575, 578, 576), (585, 586, 584, 583), (582, 586, 585, 581), (580, 581, 585, 583), (589, 592, 591, 588), (595, 596, 594, 593), (594, 598, 597, 593), (603, 604, 602, 601), (602, 604, 606, 605), (577, 589, 588, 576), (577, 579, 590, 589), (584, 586, 600, 599), (583, 584, 579, 578), (575, 580, 583, 578), (601, 602, 596, 595), (590, 595, 593, 589), (593, 597, 592, 589), (600, 603, 601, 599), (599, 601, 595, 590), (587, 603, 600, 586), (579, 584, 599, 590), (608, 609, 611, 610), (618, 620, 619, 617), (623, 624, 622, 621), (615, 624, 623, 614), (613, 614, 623, 621), (619, 620, 615, 614), (612, 617, 619, 614), (611, 614, 613, 610), (612, 614, 611, 609), (616, 617, 612, 609), (607, 608, 582, 581), (582, 608, 610, 586), (621, 622, 604, 603), (610, 613, 587, 586), (587, 613, 621, 603), (574, 576, 572, 571), (576, 588, 573, 572), (631, 632, 630, 629), (626, 629, 630, 627), (630, 632, 628, 627), (637, 638, 636, 635), (649, 650, 648, 647), (643, 647, 648, 644), (646, 650, 649, 645), (648, 650, 646, 644), (653, 654, 652, 651), (631, 641, 642, 632), (640, 641, 631, 629), (652, 654, 634, 633), (643, 644, 638, 637), (651, 652, 642, 641), (638, 641, 640, 636), (646, 653, 651, 644), (644, 651, 641, 638), (625, 636, 640, 629), (642, 652, 633, 632), (660, 661, 659, 658), (657, 660, 658, 656), (669, 670, 668, 667), (666, 670, 669, 665), (668, 670, 666, 664), (673, 674, 672, 671), (672, 676, 675, 671), (682, 683, 681, 680), (663, 683, 682, 662), (668, 685, 684, 667), (684, 686, 669, 667), (675, 676, 663, 662), (677, 678, 666, 665), (669, 679, 677, 665), (677, 679, 676, 672), (683, 686, 684, 681), (676, 679, 669, 663), (669, 686, 683, 663), (680, 681, 646, 645), (684, 685, 654, 653), (681, 684, 653, 646), (654, 685, 668, 634), (661, 689, 687, 659), (628, 656, 655, 627), (628, 632, 657, 656), (634, 661, 660, 633), (633, 660, 657, 632), (666, 688, 687, 664), (687, 689, 668, 664), (668, 689, 661, 634), (4, 382, 383, 5), (4, 6, 384, 382), (1, 5, 383, 377), (16, 400, 401, 17), (19, 406, 407, 20), (17, 401, 406, 19), (34, 36, 429, 428), (40, 432, 431, 39), (40, 41, 434, 432), (36, 39, 431, 429), (1, 377, 400, 16), (69, 452, 434, 41), (6, 34, 428, 384), (138, 512, 513, 139), (140, 518, 519, 141), (139, 513, 518, 140), (510, 512, 138, 130), (532, 533, 161, 159), (545, 547, 177, 176), (563, 564, 195, 193), (564, 565, 201, 195), (141, 519, 532, 159), (201, 565, 545, 176), (533, 563, 193, 161), (244, 245, 575, 574), (248, 249, 581, 580), (245, 248, 580, 575), (271, 608, 607, 270), (271, 273, 609, 608), (280, 618, 617, 279), (279, 617, 616, 275), (273, 275, 616, 609), (249, 270, 607, 581), (655, 656, 333, 332), (658, 659, 337, 336), (656, 658, 336, 333), (364, 674, 673, 363), (361, 363, 673, 671), (672, 674, 364, 362), (368, 678, 677, 367), (367, 677, 672, 362), (666, 678, 368, 357), (687, 688, 375, 374), (322, 627, 655, 332), (375, 688, 666, 357), (659, 687, 374, 337), (66, 67, 242, 241), (66, 241, 244, 69), (55, 56, 232, 231), (55, 231, 234, 59), (53, 59, 234, 228), (53, 228, 242, 67), (0, 207, 232, 56), (434, 571, 572, 437), (437, 572, 573, 448), (591, 592, 456, 455), (453, 588, 591, 455), (597, 598, 459, 458), (592, 597, 458, 456), (434, 452, 574, 571), (573, 588, 453, 448), (102, 103, 285, 284), (103, 106, 288, 285), (173, 174, 316, 315), (175, 318, 316, 174), (203, 332, 330, 200), (200, 330, 324, 190), (175, 190, 324, 318), (322, 332, 203, 177), (173, 315, 288, 106), (635, 636, 560, 559), (562, 639, 635, 559), (626, 627, 547, 546), (549, 629, 626, 546), (625, 629, 549, 543), (560, 636, 625, 543), (11, 124, 126, 13), (10, 13, 126, 123), (27, 31, 138, 136), (20, 130, 138, 31), (11, 27, 136, 124), (46, 164, 165, 47), (165, 166, 51, 47), (54, 167, 169, 56), (54, 58, 171, 167), (51, 166, 171, 58), (10, 123, 164, 46), (0, 56, 169, 102), (207, 284, 286, 209), (205, 209, 286, 282), (212, 292, 294, 213), (205, 282, 292, 212), (221, 306, 308, 223), (304, 306, 221, 219), (265, 349, 351, 266), (347, 349, 265, 263), (281, 363, 361, 280), (359, 363, 281, 278), (259, 338, 347, 263), (351, 359, 278, 266), (213, 294, 304, 219), (308, 338, 259, 223), (407, 410, 511, 510), (419, 421, 524, 523), (423, 529, 524, 421), (410, 419, 523, 511), (459, 562, 561, 457), (477, 567, 566, 475), (494, 569, 568, 492), (506, 570, 569, 494), (492, 568, 567, 477), (423, 475, 566, 529), (561, 570, 506, 457), (596, 637, 635, 594), (635, 639, 598, 594), (606, 649, 647, 605), (602, 605, 647, 643), (645, 649, 606, 604), (602, 643, 637, 596), (671, 675, 620, 618), (624, 682, 680, 622), (620, 675, 662, 615), (662, 682, 624, 615), (622, 680, 645, 604), (0, 102, 284, 207), (598, 639, 562, 459), (20, 407, 510, 130), (361, 671, 618, 280), (69, 244, 574, 452), (547, 627, 322, 177)])
me_mesh.polygons.foreach_set('use_smooth', [True] * 688)
_uv = me_mesh.uv_layers.new(name='UVMap')
_uv.uv.foreach_set('vector', [0.2241, 0.182, 0.2289, 0.2133, 0.1968, 0.1917, 0.2032, 0.1669, 0.214, 0.2326, 0.1944, 0.2183, 0.1968, 0.1917, 0.2289, 0.2133, 0.2424, 0.282, 0.2514, 0.261, 0.2641, 0.2956, 0.2489, 0.3013, 0.2265, 0.2654, 0.2345, 0.3039, 0.2102, 0.3075, 0.1955, 0.2635, 0.2502, 0.3452, 0.2572, 0.4064, 0.2384, 0.4019, 0.226, 0.3565, 0.2502, 0.3452, 0.267, 0.3532, 0.276, 0.3863, 0.2572, 0.4064, 0.1872, 0.2821, 0.1955, 0.2635, 0.2102, 0.3075, 0.1965, 0.3064, 0.2118, 0.3608, 0.226, 0.3565, 0.2384, 0.4019, 0.2248, 0.4396, 0.2461, 0.4428, 0.2248, 0.4396, 0.2384, 0.4019, 0.2572, 0.4064, 0.2424, 0.282, 0.2489, 0.3013, 0.2345, 0.3039, 0.2265, 0.2654, 0.2424, 0.282, 0.2265, 0.2654, 0.2358, 0.253, 0.2514, 0.261, 0.2738, 0.3338, 0.2891, 0.3758, 0.276, 0.3863, 0.267, 0.3532, 0.2738, 0.3338, 0.267, 0.3532, 0.2502, 0.3452, 0.2569, 0.3267, 0.2489, 0.3013, 0.2641, 0.2956, 0.2738, 0.3338, 0.2569, 0.3267, 0.2345, 0.3039, 0.2502, 0.3452, 0.226, 0.3565, 0.2102, 0.3075, 0.2489, 0.3013, 0.2569, 0.3267, 0.2502, 0.3452, 0.2345, 0.3039, 0.1965, 0.3064, 0.2102, 0.3075, 0.226, 0.3565, 0.2118, 0.3608, 0.169, 0.1445, 0.1643, 0.1712, 0.126, 0.1497, 0.1272, 0.1212, 0.1634, 0.1994, 0.1273, 0.1804, 0.126, 0.1497, 0.1643, 0.1712, 0.1272, 0.1212, 0.126, 0.1497, 0.06911, 0.1278, 0.08757, 0.1051, 0.1273, 0.1804, 0.09225, 0.1675, 0.06911, 0.1278, 0.126, 0.1497, 0.1706, 0.2722, 0.1788, 0.2992, 0.1447, 0.2869, 0.1488, 0.263, 0.192, 0.3618, 0.1971, 0.4477, 0.1652, 0.4766, 0.1578, 0.3609, 0.1968, 0.4923, 0.1771, 0.5094, 0.1652, 0.4766, 0.1971, 0.4477, 0.1076, 0.377, 0.1192, 0.4969, 0.08035, 0.482, 0.0547, 0.4093, 0.04425, 0.4572, 0.0547, 0.4093, 0.08035, 0.482, 0.06277, 0.5349, 0.1045, 0.5481, 0.06277, 0.5349, 0.08035, 0.482, 0.1192, 0.4969, 0.08197, 0.1968, 0.09312, 0.2577, 0.03665, 0.2637, 0.02694, 0.2132, 0.9905, 0.2115, 0.9454, 0.2132, 0.9188, 0.1484, 0.9712, 0.1596, 0.1447, 0.2869, 0.1261, 0.2633, 0.1334, 0.2327, 0.1488, 0.263, 0.1706, 0.2722, 0.1488, 0.263, 0.1334, 0.2327, 0.1665, 0.2458, 0.09862, 0.2986, 0.04425, 0.3185, 0.03665, 0.2637, 0.09312, 0.2577, 0.1334, 0.2327, 0.1261, 0.2633, 0.09312, 0.2577, 0.08197, 0.1968, 0.1578, 0.3609, 0.1652, 0.4766, 0.1192, 0.4969, 0.1076, 0.377, 0.1788, 0.2992, 0.192, 0.3618, 0.1578, 0.3609, 0.1447, 0.2869, 0.09862, 0.2986, 0.1076, 0.377, 0.0547, 0.4093, 0.04425, 0.3185, 0.1447, 0.2869, 0.1578, 0.3609, 0.1076, 0.377, 0.09862, 0.2986, 0.1447, 0.2869, 0.09862, 0.2986, 0.09312, 0.2577, 0.1261, 0.2633, 0.2032, 0.1669, 0.1968, 0.1917, 0.1643, 0.1712, 0.169, 0.1445, 0.1944, 0.2183, 0.1634, 0.1994, 0.1643, 0.1712, 0.1968, 0.1917, 0.1872, 0.2821, 0.1965, 0.3064, 0.1788, 0.2992, 0.1706, 0.2722, 0.2118, 0.3608, 0.2248, 0.4396, 0.1971, 0.4477, 0.192, 0.3618, 0.2087, 0.4819, 0.1968, 0.4923, 0.1971, 0.4477, 0.2248, 0.4396, 0.1965, 0.3064, 0.2118, 0.3608, 0.192, 0.3618, 0.1788, 0.2992, 0.1872, 0.2821, 0.1706, 0.2722, 0.1665, 0.2458, 0.1955, 0.2635, 0.214, 0.2326, 0.2265, 0.2654, 0.1955, 0.2635, 0.1944, 0.2183, 0.214, 0.2326, 0.2289, 0.2133, 0.2358, 0.253, 0.2265, 0.2654, 0.2483, 0.2278, 0.2514, 0.261, 0.2358, 0.253, 0.2289, 0.2133, 0.1634, 0.1994, 0.1665, 0.2458, 0.1334, 0.2327, 0.1273, 0.1804, 0.9875, 0.1278, 0.9712, 0.1596, 0.9188, 0.1484, 0.9299, 0.1207, 0.08197, 0.1968, 0.05273, 0.1596, 0.06911, 0.1278, 0.09225, 0.1675, 0.1273, 0.1804, 0.1334, 0.2327, 0.08197, 0.1968, 0.09225, 0.1675, 0.1944, 0.2183, 0.1955, 0.2635, 0.1665, 0.2458, 0.1634, 0.1994, 0.2149, 0.5339, 0.2201, 0.5532, 0.2018, 0.5784, 0.2043, 0.5421, 0.2305, 0.5831, 0.2426, 0.6208, 0.2233, 0.6405, 0.2118, 0.6078, 0.2015, 0.621, 0.2118, 0.6078, 0.2233, 0.6405, 0.2136, 0.6545, 0.2434, 0.5801, 0.2492, 0.599, 0.2426, 0.6208, 0.2305, 0.5831, 0.2201, 0.5532, 0.2305, 0.5831, 0.2118, 0.6078, 0.2018, 0.5784, 0.1935, 0.6053, 0.2018, 0.5784, 0.2118, 0.6078, 0.2015, 0.621, 0.2528, 0.6531, 0.2615, 0.6722, 0.2556, 0.6945, 0.2346, 0.6775, 0.1828, 0.5637, 0.1825, 0.6029, 0.1609, 0.6283, 0.1594, 0.5954, 0.1866, 0.6386, 0.1992, 0.6786, 0.1875, 0.6996, 0.1759, 0.6697, 0.1875, 0.6996, 0.1801, 0.7185, 0.1673, 0.6702, 0.1759, 0.6697, 0.1866, 0.6386, 0.1759, 0.6697, 0.1673, 0.6702, 0.177, 0.6315, 0.1429, 0.7119, 0.164, 0.7589, 0.1332, 0.7723, 0.09791, 0.7425, 0.1594, 0.5954, 0.1609, 0.6283, 0.1341, 0.6615, 0.1427, 0.6168, 0.1673, 0.6702, 0.1801, 0.7185, 0.164, 0.7589, 0.1429, 0.7119, 0.1825, 0.6029, 0.177, 0.6315, 0.1673, 0.6702, 0.1609, 0.6283, 0.1866, 0.6386, 0.177, 0.6315, 0.1825, 0.6029, 0.1894, 0.6112, 0.1341, 0.6615, 0.1429, 0.7119, 0.09791, 0.7425, 0.08875, 0.6935, 0.1609, 0.6283, 0.1673, 0.6702, 0.1429, 0.7119, 0.1341, 0.6615, 0.2223, 0.7122, 0.2457, 0.7295, 0.2377, 0.7559, 0.2098, 0.7462, 0.2223, 0.7122, 0.2098, 0.7462, 0.1984, 0.7131, 0.2093, 0.697, 0.2516, 0.5606, 0.2748, 0.5429, 0.2845, 0.576, 0.2627, 0.5982, 0.2261, 0.5162, 0.247, 0.4755, 0.2571, 0.4965, 0.2375, 0.5332, 0.2261, 0.5162, 0.2118, 0.5074, 0.2278, 0.4736, 0.247, 0.4755, 0.2956, 0.5293, 0.3136, 0.5199, 0.3212, 0.5594, 0.3052, 0.5653, 0.2748, 0.4556, 0.2952, 0.4336, 0.3085, 0.4717, 0.2777, 0.4756, 0.2748, 0.5429, 0.2956, 0.5293, 0.3052, 0.5653, 0.2845, 0.576, 0.247, 0.4755, 0.2748, 0.4556, 0.2777, 0.4756, 0.2571, 0.4965, 0.2498, 0.5339, 0.2375, 0.5332, 0.2571, 0.4965, 0.2641, 0.5134, 0.2826, 0.4915, 0.2777, 0.4756, 0.3085, 0.4717, 0.3033, 0.4892, 0.3262, 0.5146, 0.3345, 0.5583, 0.3212, 0.5594, 0.3136, 0.5199, 0.2498, 0.5339, 0.2641, 0.5134, 0.2748, 0.5429, 0.2516, 0.5606, 0.2826, 0.4915, 0.3033, 0.4892, 0.3136, 0.5199, 0.2956, 0.5293, 0.2498, 0.5339, 0.2516, 0.5606, 0.2386, 0.5569, 0.2375, 0.5332, 0.3085, 0.4717, 0.3262, 0.5146, 0.3136, 0.5199, 0.3033, 0.4892, 0.2641, 0.5134, 0.2826, 0.4915, 0.2956, 0.5293, 0.2748, 0.5429, 0.2641, 0.5134, 0.2571, 0.4965, 0.2777, 0.4756, 0.2826, 0.4915, 0.2784, 0.624, 0.2938, 0.6128, 0.2986, 0.6324, 0.2879, 0.6378, 0.3025, 0.6548, 0.3096, 0.6931, 0.2833, 0.7036, 0.28, 0.6603, 0.3619, 0.6289, 0.3536, 0.6521, 0.3412, 0.6312, 0.3391, 0.5993, 0.3243, 0.6111, 0.3391, 0.5993, 0.3412, 0.6312, 0.3232, 0.6374, 0.3412, 0.6312, 0.3536, 0.6521, 0.3351, 0.6826, 0.3232, 0.6374, 0.2938, 0.6128, 0.3139, 0.6013, 0.3117, 0.6244, 0.2986, 0.6324, 0.3232, 0.6374, 0.3351, 0.6826, 0.3096, 0.6931, 0.3025, 0.6548, 0.2784, 0.624, 0.2879, 0.6378, 0.28, 0.6603, 0.267, 0.636, 0.2986, 0.6324, 0.3025, 0.6548, 0.28, 0.6603, 0.2879, 0.6378, 0.3243, 0.6111, 0.3232, 0.6374, 0.3117, 0.6244, 0.3139, 0.6013, 0.324, 0.5824, 0.3391, 0.5993, 0.3243, 0.6111, 0.3139, 0.6013, 0.2833, 0.7036, 0.3096, 0.6931, 0.3132, 0.7131, 0.2985, 0.7195, 0.3096, 0.6931, 0.3351, 0.6826, 0.3312, 0.7059, 0.3132, 0.7131, 0.3117, 0.6244, 0.3232, 0.6374, 0.3025, 0.6548, 0.2986, 0.6324, 0.1273, 0.5944, 0.1192, 0.6518, 0.1007, 0.677, 0.08532, 0.6144, 0.1634, 0.5523, 0.1273, 0.5944, 0.141, 0.538, 0.1534, 0.529, 0.3156, 0.7369, 0.3162, 0.7722, 0.2622, 0.7748, 0.2823, 0.7362, 0.2644, 0.8012, 0.3116, 0.8055, 0.3035, 0.83, 0.2207, 0.8049, 0.3035, 0.83, 0.2621, 0.872, 0.1948, 0.8373, 0.2207, 0.8049, 0.3934, 0.7042, 0.3808, 0.7285, 0.3692, 0.686, 0.3796, 0.6632, 0.3692, 0.686, 0.3808, 0.7285, 0.3569, 0.7528, 0.3444, 0.7146, 0.3667, 0.7803, 0.386, 0.7565, 0.4101, 0.7492, 0.3786, 0.8039, 0.4101, 0.7492, 0.4705, 0.8137, 0.439, 0.8448, 0.3786, 0.8039, 0.3444, 0.7146, 0.3569, 0.7528, 0.3162, 0.7722, 0.3156, 0.7369, 0.3116, 0.8055, 0.3667, 0.7803, 0.3786, 0.8039, 0.3035, 0.83, 0.3786, 0.8039, 0.439, 0.8448, 0.2621, 0.872, 0.3035, 0.83, 0.231, 0.7807, 0.2622, 0.7748, 0.2644, 0.8012, 0.2207, 0.8049, 0.3162, 0.7722, 0.3116, 0.8055, 0.2644, 0.8012, 0.2622, 0.7748, 0.4101, 0.7492, 0.386, 0.7565, 0.3808, 0.7285, 0.3934, 0.7042, 0.3808, 0.7285, 0.386, 0.7565, 0.3667, 0.7803, 0.3569, 0.7528, 0.2986, 0.7236, 0.3139, 0.719, 0.3156, 0.7369, 0.2823, 0.7362, 0.3139, 0.719, 0.3321, 0.7096, 0.3444, 0.7146, 0.3156, 0.7369, 0.3569, 0.7528, 0.3667, 0.7803, 0.3116, 0.8055, 0.3162, 0.7722, 0.2434, 0.5801, 0.2516, 0.5606, 0.2627, 0.5982, 0.2492, 0.599, 0.2149, 0.5339, 0.2261, 0.5162, 0.2375, 0.5332, 0.2201, 0.5532, 0.2149, 0.5339, 0.2043, 0.5421, 0.2118, 0.5074, 0.2261, 0.5162, 0.2201, 0.5532, 0.2375, 0.5332, 0.2386, 0.5569, 0.2305, 0.5831, 0.2434, 0.5801, 0.2305, 0.5831, 0.2386, 0.5569, 0.2516, 0.5606, 0.2627, 0.5982, 0.2576, 0.6194, 0.2426, 0.6208, 0.2492, 0.599, 0.2528, 0.6531, 0.267, 0.636, 0.28, 0.6603, 0.2615, 0.6722, 0.28, 0.6603, 0.2833, 0.7036, 0.2556, 0.6945, 0.2615, 0.6722, 0.1828, 0.5637, 0.1594, 0.5954, 0.1634, 0.5523, 0.1903, 0.526, 0.1341, 0.6615, 0.1192, 0.6518, 0.1273, 0.5944, 0.1427, 0.6168, 0.06184, 0.619, 0.08532, 0.6144, 0.1007, 0.677, 0.08875, 0.6935, 0.1341, 0.6615, 0.08875, 0.6935, 0.1007, 0.677, 0.1192, 0.6518, 0.1332, 0.7723, 0.1301, 0.8177, 0.08706, 0.7638, 0.09791, 0.7425, 0.169, 0.7943, 0.1301, 0.8177, 0.1332, 0.7723, 0.164, 0.7589, 0.1594, 0.5954, 0.1427, 0.6168, 0.1273, 0.5944, 0.1634, 0.5523, 0.2377, 0.7559, 0.2622, 0.7748, 0.231, 0.7807, 0.2098, 0.7462, 0.2823, 0.7362, 0.2622, 0.7748, 0.2377, 0.7559, 0.2457, 0.7295, 0.231, 0.7807, 0.2207, 0.8049, 0.1963, 0.7731, 0.2098, 0.7462, 0.2043, 0.5421, 0.2018, 0.5784, 0.1825, 0.6029, 0.1828, 0.5637, 0.1935, 0.6053, 0.1894, 0.6112, 0.1825, 0.6029, 0.2018, 0.5784, 0.2015, 0.621, 0.2136, 0.6545, 0.1992, 0.6786, 0.1866, 0.6386, 0.1935, 0.6053, 0.2015, 0.621, 0.1866, 0.6386, 0.1894, 0.6112, 0.2346, 0.6775, 0.2556, 0.6945, 0.2457, 0.7295, 0.2223, 0.7122, 0.2346, 0.6775, 0.2223, 0.7122, 0.2093, 0.697, 0.2196, 0.677, 0.3796, 0.6632, 0.3692, 0.686, 0.3536, 0.6521, 0.3619, 0.6289, 0.3536, 0.6521, 0.3692, 0.686, 0.3444, 0.7146, 0.3351, 0.6826, 0.3132, 0.7131, 0.3139, 0.719, 0.2986, 0.7236, 0.2985, 0.7195, 0.2833, 0.7036, 0.2985, 0.7195, 0.2986, 0.7236, 0.2823, 0.7362, 0.3444, 0.7146, 0.3321, 0.7096, 0.3312, 0.7059, 0.3351, 0.6826, 0.3312, 0.7059, 0.3321, 0.7096, 0.3139, 0.719, 0.3132, 0.7131, 0.2426, 0.6208, 0.2528, 0.6531, 0.2346, 0.6775, 0.2233, 0.6405, 0.2136, 0.6545, 0.2233, 0.6405, 0.2346, 0.6775, 0.2196, 0.677, 0.1992, 0.6786, 0.2093, 0.697, 0.1984, 0.7131, 0.1875, 0.6996, 0.1984, 0.7131, 0.2098, 0.7462, 0.1801, 0.7185, 0.1875, 0.6996, 0.1801, 0.7185, 0.2098, 0.7462, 0.1963, 0.7731, 0.164, 0.7589, 0.2627, 0.5982, 0.2845, 0.576, 0.2938, 0.6128, 0.2784, 0.624, 0.3052, 0.5653, 0.3212, 0.5594, 0.324, 0.5824, 0.3139, 0.6013, 0.2627, 0.5982, 0.2784, 0.624, 0.267, 0.636, 0.2576, 0.6194, 0.3345, 0.5583, 0.3391, 0.5993, 0.324, 0.5824, 0.3212, 0.5594, 0.2845, 0.576, 0.3052, 0.5653, 0.3139, 0.6013, 0.2938, 0.6128, 0.169, 0.7943, 0.2207, 0.8049, 0.1948, 0.8373, 0.1301, 0.8177, 0.1948, 0.8373, 0.2621, 0.872, 0.1317, 0.8722, 0.1301, 0.8177, 0.485, 0.7873, 0.4705, 0.8137, 0.4101, 0.7492, 0.4389, 0.7345, 0.2136, 0.6545, 0.2196, 0.677, 0.2093, 0.697, 0.1992, 0.6786, 0.2426, 0.6208, 0.2576, 0.6194, 0.267, 0.636, 0.2528, 0.6531, 0.1963, 0.7731, 0.2207, 0.8049, 0.169, 0.7943, 0.164, 0.7589, 0.2043, 0.5421, 0.1828, 0.5637, 0.1903, 0.526, 0.2118, 0.5074, 0.2833, 0.7036, 0.2823, 0.7362, 0.2457, 0.7295, 0.2556, 0.6945, 0.9352, 0.4983, 0.9488, 0.5512, 0.9227, 0.5564, 0.917, 0.4886, 0.8966, 0.5031, 0.9, 0.5397, 0.8797, 0.5396, 0.8768, 0.5071, 0.9012, 0.5666, 0.8803, 0.5639, 0.8797, 0.5396, 0.9, 0.5397, 0.917, 0.4886, 0.9227, 0.5564, 0.9, 0.5397, 0.8966, 0.5031, 0.9164, 0.5762, 0.9012, 0.5666, 0.9, 0.5397, 0.9227, 0.5564, 0.8914, 0.4617, 0.8966, 0.5031, 0.8768, 0.5071, 0.8721, 0.4698, 0.9059, 0.4572, 0.917, 0.4886, 0.8966, 0.5031, 0.8914, 0.4617, 0.856, 0.5033, 0.8599, 0.5521, 0.8393, 0.5454, 0.843, 0.5143, 0.9024, 0.3095, 0.9237, 0.345, 0.9007, 0.3626, 0.886, 0.3454, 0.8879, 0.3796, 0.886, 0.3454, 0.9007, 0.3626, 0.9041, 0.4144, 0.9242, 0.4076, 0.9041, 0.4144, 0.9007, 0.3626, 0.9237, 0.345, 0.8758, 0.3914, 0.8834, 0.4237, 0.8644, 0.4361, 0.8572, 0.4079, 0.8758, 0.3914, 0.8572, 0.4079, 0.8466, 0.3842, 0.8644, 0.3632, 0.9006, 0.2592, 0.8636, 0.2902, 0.8305, 0.2428, 0.8631, 0.1886, 0.8417, 0.3205, 0.8258, 0.35, 0.8003, 0.325, 0.8125, 0.2871, 0.9024, 0.3095, 0.9006, 0.2592, 0.9255, 0.2811, 0.9237, 0.345, 0.9024, 0.3095, 0.886, 0.3454, 0.8636, 0.2902, 0.9006, 0.2592, 0.8644, 0.3632, 0.8466, 0.3842, 0.8258, 0.35, 0.8417, 0.3205, 0.8879, 0.3796, 0.9041, 0.4144, 0.8834, 0.4237, 0.8758, 0.3914, 0.8879, 0.3796, 0.8758, 0.3914, 0.8644, 0.3632, 0.886, 0.3454, 0.8636, 0.2902, 0.8417, 0.3205, 0.8125, 0.2871, 0.8305, 0.2428, 0.9242, 0.4076, 0.9398, 0.4548, 0.9212, 0.454, 0.9041, 0.4144, 0.9242, 0.4076, 0.9237, 0.345, 0.9456, 0.399, 0.9398, 0.4548, 0.886, 0.3454, 0.8644, 0.3632, 0.8417, 0.3205, 0.8636, 0.2902, 0.8308, 0.4049, 0.8311, 0.4227, 0.8161, 0.4408, 0.8167, 0.4079, 0.8469, 0.4508, 0.8311, 0.4227, 0.8308, 0.4049, 0.8472, 0.4161, 0.8469, 0.4508, 0.832, 0.4634, 0.8161, 0.4408, 0.8311, 0.4227, 0.8141, 0.5321, 0.7942, 0.5201, 0.8053, 0.4811, 0.8164, 0.5024, 0.7911, 0.3828, 0.7798, 0.3982, 0.7769, 0.3694, 0.7887, 0.3616, 0.7998, 0.421, 0.7798, 0.3982, 0.7911, 0.3828, 0.8066, 0.3978, 0.8128, 0.381, 0.8066, 0.3978, 0.7911, 0.3828, 0.7887, 0.3616, 0.7794, 0.498, 0.7587, 0.4887, 0.7687, 0.4521, 0.7868, 0.4687, 0.7794, 0.498, 0.7753, 0.5156, 0.7609, 0.5048, 0.7587, 0.4887, 0.8161, 0.4408, 0.7998, 0.421, 0.8066, 0.3978, 0.8167, 0.4079, 0.8308, 0.4049, 0.8167, 0.4079, 0.8066, 0.3978, 0.8128, 0.381, 0.7942, 0.5201, 0.7794, 0.498, 0.7868, 0.4687, 0.8053, 0.4811, 0.7942, 0.5201, 0.7839, 0.5268, 0.7753, 0.5156, 0.7794, 0.498, 0.7998, 0.421, 0.7929, 0.4451, 0.774, 0.4285, 0.7798, 0.3982, 0.8303, 0.4936, 0.8264, 0.5391, 0.8141, 0.5321, 0.8164, 0.5024, 0.8303, 0.4936, 0.8164, 0.5024, 0.8053, 0.4811, 0.8156, 0.4709, 0.8469, 0.4508, 0.8464, 0.4833, 0.8303, 0.4936, 0.832, 0.4634, 0.8303, 0.4936, 0.8156, 0.4709, 0.8161, 0.4408, 0.832, 0.4634, 0.7868, 0.4687, 0.7687, 0.4521, 0.774, 0.4285, 0.7929, 0.4451, 0.8161, 0.4408, 0.8156, 0.4709, 0.8053, 0.4811, 0.8036, 0.4562, 0.8053, 0.4811, 0.7868, 0.4687, 0.7929, 0.4451, 0.8036, 0.4562, 0.8161, 0.4408, 0.8036, 0.4562, 0.7929, 0.4451, 0.7998, 0.421, 0.01676, 0.4983, 0.02135, 0.4548, 0.03843, 0.52, 0.03034, 0.5512, 0.9352, 0.4983, 0.917, 0.4886, 0.9212, 0.454, 0.9398, 0.4548, 0.8914, 0.4617, 0.8721, 0.4698, 0.8644, 0.4361, 0.8834, 0.4237, 0.9059, 0.4572, 0.9041, 0.4144, 0.9212, 0.454, 0.917, 0.4886, 0.9059, 0.4572, 0.8914, 0.4617, 0.8834, 0.4237, 0.9041, 0.4144, 0.8393, 0.5454, 0.8264, 0.5391, 0.8303, 0.4936, 0.843, 0.5143, 0.856, 0.5033, 0.843, 0.5143, 0.8303, 0.4936, 0.8464, 0.4833, 0.856, 0.5033, 0.8464, 0.4833, 0.8469, 0.4508, 0.8597, 0.4762, 0.8768, 0.5071, 0.8797, 0.5396, 0.8599, 0.5521, 0.856, 0.5033, 0.8803, 0.5639, 0.8679, 0.5688, 0.8599, 0.5521, 0.8797, 0.5396, 0.8721, 0.4698, 0.8768, 0.5071, 0.856, 0.5033, 0.8597, 0.4762, 0.8572, 0.4079, 0.8644, 0.4361, 0.8469, 0.4508, 0.8472, 0.4161, 0.8572, 0.4079, 0.8472, 0.4161, 0.8308, 0.4049, 0.8466, 0.3842, 0.8258, 0.35, 0.8128, 0.381, 0.7887, 0.3616, 0.8003, 0.325, 0.8466, 0.3842, 0.8308, 0.4049, 0.8128, 0.381, 0.8258, 0.35, 0.8721, 0.4698, 0.8597, 0.4762, 0.8469, 0.4508, 0.8644, 0.4361, 0.9531, 0.6198, 0.9562, 0.6862, 0.924, 0.6768, 0.933, 0.6173, 0.92, 0.6153, 0.933, 0.6173, 0.924, 0.6768, 0.9173, 0.6561, 0.9516, 0.7521, 0.9265, 0.779, 0.901, 0.7724, 0.9137, 0.7331, 0.9012, 0.6113, 0.8979, 0.6646, 0.871, 0.6514, 0.8793, 0.6047, 0.8873, 0.7105, 0.8644, 0.7528, 0.8391, 0.7275, 0.8588, 0.6898, 0.8873, 0.7105, 0.8588, 0.6898, 0.8723, 0.6781, 0.8861, 0.6867, 0.92, 0.6153, 0.9173, 0.6561, 0.8979, 0.6646, 0.9012, 0.6113, 0.924, 0.6768, 0.9051, 0.6883, 0.8979, 0.6646, 0.9173, 0.6561, 0.9137, 0.7331, 0.901, 0.7724, 0.8644, 0.7528, 0.8873, 0.7105, 0.9562, 0.6862, 0.9516, 0.7521, 0.9137, 0.7331, 0.924, 0.6768, 0.8979, 0.6646, 0.8861, 0.6867, 0.8723, 0.6781, 0.871, 0.6514, 0.8979, 0.6646, 0.9051, 0.6883, 0.8873, 0.7105, 0.8861, 0.6867, 0.8723, 0.6781, 0.8588, 0.6898, 0.8588, 0.6621, 0.871, 0.6514, 0.924, 0.6768, 0.9137, 0.7331, 0.8873, 0.7105, 0.9051, 0.6883, 0.8525, 0.5939, 0.8493, 0.6392, 0.8255, 0.6186, 0.8318, 0.5822, 0.8602, 0.6317, 0.8493, 0.6392, 0.8525, 0.5939, 0.8636, 0.5987, 0.8318, 0.5822, 0.8255, 0.6186, 0.8182, 0.5974, 0.8199, 0.5878, 0.8493, 0.6392, 0.8311, 0.6768, 0.8205, 0.6543, 0.8255, 0.6186, 0.9185, 0.8728, 0.8549, 0.851, 0.8721, 0.8141, 0.9417, 0.8191, 0.7578, 0.8012, 0.7566, 0.7628, 0.7926, 0.7587, 0.8084, 0.7941, 0.5681, 0.8014, 0.6227, 0.7764, 0.6694, 0.8232, 0.5909, 0.8606, 0.6566, 0.7509, 0.6801, 0.7226, 0.7128, 0.7504, 0.6964, 0.7859, 0.5909, 0.8606, 0.6694, 0.8232, 0.7827, 0.845, 0.8013, 0.8945, 0.6964, 0.7859, 0.7128, 0.7504, 0.7566, 0.7628, 0.7578, 0.8012, 0.7827, 0.845, 0.7578, 0.8012, 0.8084, 0.7941, 0.8266, 0.8234, 0.6227, 0.7764, 0.6566, 0.7509, 0.6964, 0.7859, 0.6694, 0.8232, 0.6694, 0.8232, 0.6964, 0.7859, 0.7578, 0.8012, 0.7827, 0.845, 0.813, 0.6822, 0.7996, 0.7093, 0.7903, 0.6822, 0.801, 0.656, 0.7903, 0.6822, 0.7675, 0.6779, 0.7804, 0.6543, 0.801, 0.656, 0.7731, 0.7091, 0.7675, 0.6779, 0.7903, 0.6822, 0.7996, 0.7093, 0.7901, 0.5561, 0.7805, 0.5883, 0.7759, 0.5702, 0.7806, 0.5489, 0.804, 0.604, 0.7805, 0.5883, 0.7901, 0.5561, 0.8117, 0.57, 0.7637, 0.5664, 0.7461, 0.5493, 0.7505, 0.524, 0.7697, 0.5402, 0.7417, 0.5668, 0.7461, 0.5493, 0.7637, 0.5664, 0.7598, 0.5842, 0.7461, 0.6413, 0.7253, 0.6237, 0.7338, 0.5958, 0.7535, 0.6116, 0.7759, 0.5702, 0.7637, 0.5664, 0.7697, 0.5402, 0.7806, 0.5489, 0.7598, 0.5842, 0.7637, 0.5664, 0.7759, 0.5702, 0.7805, 0.5883, 0.7632, 0.6499, 0.7461, 0.6413, 0.7535, 0.6116, 0.7746, 0.6317, 0.7804, 0.6543, 0.7675, 0.6779, 0.7632, 0.6499, 0.7746, 0.6317, 0.7804, 0.6543, 0.7746, 0.6317, 0.7918, 0.6315, 0.801, 0.656, 0.7173, 0.6471, 0.7253, 0.6237, 0.7461, 0.6413, 0.7399, 0.6658, 0.7918, 0.6315, 0.7746, 0.6317, 0.7805, 0.5883, 0.804, 0.604, 0.7535, 0.6116, 0.7338, 0.5958, 0.7417, 0.5668, 0.7598, 0.5842, 0.8118, 0.6217, 0.801, 0.656, 0.7918, 0.6315, 0.804, 0.604, 0.7746, 0.6317, 0.7535, 0.6116, 0.7598, 0.5842, 0.7805, 0.5883, 0.7399, 0.6658, 0.7461, 0.6413, 0.7632, 0.6499, 0.7675, 0.6779, 0.6985, 0.6911, 0.709, 0.6682, 0.7336, 0.6881, 0.7258, 0.7142, 0.7258, 0.7142, 0.7336, 0.6881, 0.7526, 0.6992, 0.7604, 0.7227, 0.9516, 0.7521, 0.9673, 0.7793, 0.9417, 0.8191, 0.9265, 0.779, 0.9417, 0.8191, 0.8721, 0.8141, 0.901, 0.7724, 0.9265, 0.779, 0.8391, 0.7781, 0.8167, 0.7471, 0.8391, 0.7275, 0.8644, 0.7528, 0.8721, 0.8141, 0.8391, 0.7781, 0.8644, 0.7528, 0.901, 0.7724, 0.824, 0.7046, 0.7996, 0.7093, 0.813, 0.6822, 0.8311, 0.6768, 0.813, 0.6822, 0.801, 0.656, 0.8205, 0.6543, 0.8311, 0.6768, 0.8182, 0.5974, 0.804, 0.604, 0.8117, 0.57, 0.8199, 0.5878, 0.8205, 0.6543, 0.801, 0.656, 0.8118, 0.6217, 0.8255, 0.6186, 0.8318, 0.5822, 0.8199, 0.5878, 0.8117, 0.57, 0.8237, 0.5632, 0.8118, 0.6217, 0.804, 0.604, 0.8182, 0.5974, 0.8255, 0.6186, 0.8793, 0.6047, 0.871, 0.6514, 0.8602, 0.6317, 0.8636, 0.5987, 0.8588, 0.6621, 0.8493, 0.6392, 0.8602, 0.6317, 0.871, 0.6514, 0.8588, 0.6898, 0.8391, 0.7275, 0.824, 0.7046, 0.8311, 0.6768, 0.8588, 0.6621, 0.8588, 0.6898, 0.8311, 0.6768, 0.8493, 0.6392, 0.7566, 0.7628, 0.7604, 0.7227, 0.7833, 0.7337, 0.7926, 0.7587, 0.6801, 0.7226, 0.6985, 0.6911, 0.7258, 0.7142, 0.7128, 0.7504, 0.7128, 0.7504, 0.7258, 0.7142, 0.7604, 0.7227, 0.7566, 0.7628, 0.9185, 0.8728, 0.8013, 0.8945, 0.7827, 0.845, 0.8549, 0.851, 0.8721, 0.8141, 0.8549, 0.851, 0.7827, 0.845, 0.8266, 0.8234, 0.8391, 0.7781, 0.8084, 0.7941, 0.7926, 0.7587, 0.8167, 0.7471, 0.8721, 0.8141, 0.8266, 0.8234, 0.8084, 0.7941, 0.8391, 0.7781, 0.7731, 0.7091, 0.7604, 0.7227, 0.7526, 0.6992, 0.7675, 0.6779, 0.7833, 0.7337, 0.7604, 0.7227, 0.7731, 0.7091, 0.7996, 0.7093, 0.7336, 0.6881, 0.709, 0.6682, 0.7173, 0.6471, 0.7399, 0.6658, 0.7526, 0.6992, 0.7336, 0.6881, 0.7399, 0.6658, 0.7675, 0.6779, 0.8167, 0.7471, 0.7926, 0.7587, 0.7833, 0.7337, 0.7996, 0.7093, 0.8167, 0.7471, 0.7996, 0.7093, 0.824, 0.7046, 0.8391, 0.7275, 0.2677, 0.1805, 0.283, 0.1727, 0.2906, 0.1964, 0.2651, 0.2058, 0.2487, 0.1702, 0.2215, 0.1307, 0.2587, 0.1142, 0.2754, 0.1502, 0.3667, 0.1129, 0.3774, 0.1335, 0.3576, 0.1604, 0.3443, 0.1355, 0.3118, 0.1443, 0.3443, 0.1355, 0.3576, 0.1604, 0.3249, 0.1609, 0.3118, 0.1443, 0.307, 0.09853, 0.3667, 0.1129, 0.3443, 0.1355, 0.283, 0.1727, 0.302, 0.1657, 0.3178, 0.1819, 0.2906, 0.1964, 0.2754, 0.1502, 0.2587, 0.1142, 0.307, 0.09853, 0.3118, 0.1443, 0.2677, 0.1805, 0.2651, 0.2058, 0.2498, 0.1929, 0.2487, 0.1702, 0.2677, 0.1805, 0.2487, 0.1702, 0.2754, 0.1502, 0.283, 0.1727, 0.3118, 0.1443, 0.3249, 0.1609, 0.3178, 0.1819, 0.302, 0.1657, 0.3178, 0.1819, 0.3249, 0.1609, 0.3576, 0.1604, 0.3451, 0.1842, 0.2217, 0.1065, 0.2476, 0.09583, 0.2587, 0.1142, 0.2215, 0.1307, 0.2476, 0.09583, 0.2822, 0.085, 0.307, 0.09853, 0.2587, 0.1142, 0.283, 0.1727, 0.2754, 0.1502, 0.3118, 0.1443, 0.302, 0.1657, 0.289, 0.2585, 0.2941, 0.2835, 0.2824, 0.2892, 0.2773, 0.2488, 0.289, 0.2585, 0.3042, 0.2464, 0.3119, 0.2739, 0.2941, 0.2835, 0.289, 0.2585, 0.2773, 0.2488, 0.2991, 0.2277, 0.3042, 0.2464, 0.3002, 0.3243, 0.3263, 0.3245, 0.333, 0.344, 0.3106, 0.3595, 0.3212, 0.3066, 0.3263, 0.3245, 0.3002, 0.3243, 0.3044, 0.3105, 0.3286, 0.2241, 0.3453, 0.2564, 0.3335, 0.2622, 0.3239, 0.2403, 0.3286, 0.2241, 0.3569, 0.2084, 0.3607, 0.2478, 0.3453, 0.2564, 0.3468, 0.297, 0.3696, 0.2817, 0.3782, 0.3142, 0.3561, 0.3298, 0.3042, 0.2464, 0.3239, 0.2403, 0.3335, 0.2622, 0.3119, 0.2739, 0.3042, 0.2464, 0.2991, 0.2277, 0.3286, 0.2241, 0.3239, 0.2403, 0.3263, 0.3245, 0.3468, 0.297, 0.3561, 0.3298, 0.333, 0.344, 0.3374, 0.2913, 0.3468, 0.297, 0.3263, 0.3245, 0.3212, 0.3066, 0.2941, 0.2835, 0.3044, 0.3105, 0.3002, 0.3243, 0.2824, 0.2892, 0.2941, 0.2835, 0.3119, 0.2739, 0.3212, 0.3066, 0.3044, 0.3105, 0.3453, 0.2564, 0.3468, 0.297, 0.3374, 0.2913, 0.3335, 0.2622, 0.3453, 0.2564, 0.3607, 0.2478, 0.3696, 0.2817, 0.3468, 0.297, 0.3119, 0.2739, 0.3335, 0.2622, 0.3374, 0.2913, 0.3212, 0.3066, 0.2018, 0.08929, 0.1735, 0.0723, 0.2033, 0.05383, 0.2315, 0.07461, 0.972, 0.06652, 0.9468, 0.08224, 0.8739, 0.08451, 0.8942, 0.05487, 0.8739, 0.08451, 0.7767, 0.06021, 0.8279, 0.03674, 0.8942, 0.05487, 0.972, 0.06652, 0.8942, 0.05487, 0.8279, 0.03674, 0.9317, 0.02405, 0.3281, 0.06317, 0.3382, 0.02842, 0.4603, 0.06299, 0.3926, 0.0795, 0.7126, 0.0335, 0.6647, 0.0656, 0.6131, 0.04843, 0.6075, 0.02119, 0.6131, 0.04843, 0.5497, 0.08136, 0.5262, 0.05076, 0.6075, 0.02119, 0.6131, 0.04843, 0.6647, 0.0656, 0.5922, 0.09015, 0.5497, 0.08136, 0.2315, 0.07461, 0.2033, 0.05383, 0.2687, 0.0419, 0.2829, 0.06329, 0.7767, 0.06021, 0.6647, 0.0656, 0.7126, 0.0335, 0.8279, 0.03674, 0.9317, 0.02405, 0.8279, 0.03674, 0.7126, 0.0335, 0.6075, 0.02119, 0.1413, 0.07903, 0.05356, 0.06652, 0.01329, 0.02405, 0.1674, 0.03862, 0.5262, 0.05076, 0.5497, 0.08136, 0.4967, 0.08066, 0.4603, 0.06299, 0.3382, 0.02842, 0.6075, 0.02119, 0.5262, 0.05076, 0.4603, 0.06299, 0.2018, 0.08929, 0.1855, 0.1066, 0.1413, 0.07903, 0.1735, 0.0723, 0.1413, 0.07903, 0.1674, 0.03862, 0.2033, 0.05383, 0.1735, 0.0723, 0.2687, 0.0419, 0.3382, 0.02842, 0.3281, 0.06317, 0.2829, 0.06329, 0.1674, 0.03862, 0.3382, 0.02842, 0.2687, 0.0419, 0.2033, 0.05383, 0.1674, 0.03862, 0.01329, 0.02405, 0.6075, 0.02119, 0.3382, 0.02842, 0.4277, 0.1897, 0.4323, 0.2189, 0.4168, 0.2249, 0.4146, 0.2051, 0.3919, 0.195, 0.4146, 0.2051, 0.4168, 0.2249, 0.4003, 0.2303, 0.3919, 0.195, 0.4213, 0.1707, 0.4277, 0.1897, 0.4146, 0.2051, 0.4251, 0.2732, 0.4299, 0.2976, 0.4033, 0.3036, 0.4072, 0.2656, 0.4251, 0.2732, 0.4339, 0.2572, 0.4419, 0.2801, 0.4299, 0.2976, 0.4198, 0.2492, 0.4339, 0.2572, 0.4251, 0.2732, 0.4072, 0.2656, 0.3919, 0.195, 0.4003, 0.2303, 0.3808, 0.2386, 0.3752, 0.213, 0.4072, 0.2656, 0.4033, 0.3036, 0.3892, 0.2934, 0.3866, 0.2742, 0.4323, 0.2189, 0.4339, 0.2572, 0.4198, 0.2492, 0.4168, 0.2249, 0.4003, 0.2303, 0.4168, 0.2249, 0.4198, 0.2492, 0.4072, 0.2656, 0.4003, 0.2303, 0.4072, 0.2656, 0.3866, 0.2742, 0.3808, 0.2386, 0.456, 0.08773, 0.4825, 0.1067, 0.4415, 0.1263, 0.423, 0.09974, 0.4902, 0.1694, 0.4894, 0.2023, 0.4604, 0.2103, 0.4566, 0.1707, 0.4525, 0.1505, 0.4891, 0.1466, 0.4902, 0.1694, 0.4566, 0.1707, 0.4864, 0.2448, 0.4752, 0.2739, 0.458, 0.2787, 0.4596, 0.2504, 0.4807, 0.2891, 0.4752, 0.2739, 0.4864, 0.2448, 0.4943, 0.2583, 0.458, 0.2787, 0.4752, 0.2739, 0.4807, 0.2891, 0.4543, 0.3015, 0.5574, 0.1512, 0.5519, 0.186, 0.5255, 0.1926, 0.5293, 0.1469, 0.5255, 0.1926, 0.508, 0.1985, 0.5095, 0.1758, 0.5293, 0.1469, 0.5397, 0.2353, 0.5312, 0.2664, 0.5082, 0.2865, 0.5141, 0.2391, 0.5095, 0.1758, 0.508, 0.1985, 0.4894, 0.2023, 0.4902, 0.1694, 0.4891, 0.1466, 0.5293, 0.1469, 0.5095, 0.1758, 0.4902, 0.1694, 0.5141, 0.2391, 0.5082, 0.2865, 0.4807, 0.2891, 0.4943, 0.2583, 0.4864, 0.2448, 0.5045, 0.2278, 0.5141, 0.2391, 0.4943, 0.2583, 0.4894, 0.2023, 0.4864, 0.2448, 0.4596, 0.2504, 0.4604, 0.2103, 0.5519, 0.186, 0.5397, 0.2353, 0.5141, 0.2391, 0.5255, 0.1926, 0.5141, 0.2391, 0.5045, 0.2278, 0.508, 0.1985, 0.5255, 0.1926, 0.508, 0.1985, 0.5045, 0.2278, 0.4864, 0.2448, 0.4894, 0.2023, 0.3667, 0.1129, 0.3978, 0.1151, 0.4024, 0.1402, 0.3774, 0.1335, 0.3576, 0.1604, 0.3774, 0.1335, 0.4024, 0.1402, 0.3828, 0.1648, 0.3569, 0.2084, 0.3752, 0.213, 0.3808, 0.2386, 0.3607, 0.2478, 0.3696, 0.2817, 0.3866, 0.2742, 0.3892, 0.2934, 0.3782, 0.3142, 0.3607, 0.2478, 0.3808, 0.2386, 0.3866, 0.2742, 0.3696, 0.2817, 0.3569, 0.2084, 0.3685, 0.1889, 0.3919, 0.195, 0.3752, 0.213, 0.3892, 0.2934, 0.4033, 0.3036, 0.3908, 0.3202, 0.3782, 0.3142, 0.4967, 0.08066, 0.4825, 0.1067, 0.456, 0.08773, 0.4603, 0.06299, 0.3926, 0.0795, 0.4603, 0.06299, 0.456, 0.08773, 0.423, 0.09974, 0.4967, 0.08066, 0.5497, 0.08136, 0.5242, 0.1097, 0.4825, 0.1067, 0.5791, 0.1819, 0.5519, 0.186, 0.5574, 0.1512, 0.5885, 0.1298, 0.5597, 0.1193, 0.5885, 0.1298, 0.5574, 0.1512, 0.5293, 0.1469, 0.544, 0.2904, 0.5312, 0.2664, 0.5397, 0.2353, 0.5623, 0.2352, 0.5082, 0.2865, 0.5312, 0.2664, 0.544, 0.2904, 0.5162, 0.3048, 0.5623, 0.2352, 0.5397, 0.2353, 0.5519, 0.186, 0.5791, 0.1819, 0.2217, 0.1065, 0.2018, 0.08929, 0.2315, 0.07461, 0.2476, 0.09583, 0.307, 0.09853, 0.3281, 0.06317, 0.3926, 0.0795, 0.3667, 0.1129, 0.2217, 0.1065, 0.2215, 0.1307, 0.1855, 0.1066, 0.2018, 0.08929, 0.2829, 0.06329, 0.3281, 0.06317, 0.307, 0.09853, 0.2822, 0.085, 0.2476, 0.09583, 0.2315, 0.07461, 0.2829, 0.06329, 0.2822, 0.085, 0.423, 0.09974, 0.4415, 0.1263, 0.4024, 0.1402, 0.3978, 0.1151, 0.4566, 0.1707, 0.4604, 0.2103, 0.4323, 0.2189, 0.4277, 0.1897, 0.4213, 0.1707, 0.4525, 0.1505, 0.4566, 0.1707, 0.4277, 0.1897, 0.4596, 0.2504, 0.458, 0.2787, 0.4419, 0.2801, 0.4339, 0.2572, 0.4419, 0.2801, 0.458, 0.2787, 0.4543, 0.3015, 0.4299, 0.2976, 0.4604, 0.2103, 0.4596, 0.2504, 0.4339, 0.2572, 0.4323, 0.2189, 0.2651, 0.2058, 0.2906, 0.1964, 0.2991, 0.2277, 0.2773, 0.2488, 0.3178, 0.1819, 0.3451, 0.1842, 0.3569, 0.2084, 0.3286, 0.2241, 0.3576, 0.1604, 0.3685, 0.1889, 0.3569, 0.2084, 0.3451, 0.1842, 0.2906, 0.1964, 0.3178, 0.1819, 0.3286, 0.2241, 0.2991, 0.2277, 0.5922, 0.09015, 0.5885, 0.1298, 0.5597, 0.1193, 0.5497, 0.08136, 0.641, 0.1091, 0.5885, 0.1298, 0.5922, 0.09015, 0.6647, 0.0656, 0.4024, 0.1402, 0.4213, 0.1707, 0.3919, 0.195, 0.3828, 0.1648, 0.4825, 0.1067, 0.4891, 0.1466, 0.4525, 0.1505, 0.4415, 0.1263, 0.5242, 0.1097, 0.5293, 0.1469, 0.4891, 0.1466, 0.4825, 0.1067, 0.4415, 0.1263, 0.4525, 0.1505, 0.4213, 0.1707, 0.4024, 0.1402, 0.3576, 0.1604, 0.3828, 0.1648, 0.3919, 0.195, 0.3685, 0.1889, 0.5597, 0.1193, 0.5293, 0.1469, 0.5242, 0.1097, 0.5497, 0.08136, 0.3667, 0.1129, 0.3926, 0.0795, 0.423, 0.09974, 0.3978, 0.1151, 0.3268, 0.42, 0.3515, 0.3952, 0.3611, 0.4195, 0.3378, 0.4579, 0.3611, 0.4195, 0.3751, 0.4521, 0.3566, 0.4742, 0.3378, 0.4579, 0.3639, 0.516, 0.3643, 0.5722, 0.3484, 0.5608, 0.3415, 0.513, 0.3957, 0.3837, 0.3961, 0.4025, 0.3777, 0.4004, 0.3769, 0.3746, 0.3957, 0.3837, 0.4134, 0.3622, 0.4151, 0.3863, 0.3961, 0.4025, 0.3929, 0.3426, 0.4134, 0.3622, 0.3957, 0.3837, 0.3769, 0.3746, 0.3515, 0.3952, 0.3769, 0.3746, 0.3777, 0.4004, 0.3611, 0.4195, 0.3777, 0.4004, 0.3961, 0.4025, 0.3751, 0.4521, 0.3611, 0.4195, 0.3427, 0.3722, 0.3515, 0.3952, 0.3268, 0.42, 0.3201, 0.3949, 0.376, 0.3423, 0.3929, 0.3426, 0.3769, 0.3746, 0.3649, 0.3524, 0.3566, 0.4742, 0.3639, 0.516, 0.3415, 0.513, 0.3378, 0.4579, 0.3566, 0.4742, 0.3751, 0.4521, 0.3756, 0.4929, 0.3639, 0.516, 0.3649, 0.3524, 0.3769, 0.3746, 0.3515, 0.3952, 0.3427, 0.3722, 0.4105, 0.5825, 0.4051, 0.6441, 0.3848, 0.599, 0.386, 0.548, 0.391, 0.5073, 0.4164, 0.5351, 0.4105, 0.5825, 0.386, 0.548, 0.511, 0.6612, 0.5002, 0.721, 0.434, 0.6961, 0.4529, 0.6175, 0.4589, 0.5733, 0.5186, 0.6003, 0.511, 0.6612, 0.4529, 0.6175, 0.4675, 0.3655, 0.4533, 0.3905, 0.4319, 0.3879, 0.44, 0.3631, 0.453, 0.4165, 0.4533, 0.3905, 0.4675, 0.3655, 0.4735, 0.3932, 0.4319, 0.3879, 0.4533, 0.3905, 0.453, 0.4165, 0.4192, 0.4188, 0.5375, 0.3862, 0.5312, 0.4578, 0.4858, 0.4311, 0.4932, 0.3889, 0.4996, 0.3415, 0.5418, 0.3415, 0.5375, 0.3862, 0.4932, 0.3889, 0.4192, 0.4188, 0.453, 0.4165, 0.4293, 0.4879, 0.4022, 0.4686, 0.4858, 0.4311, 0.5312, 0.4578, 0.5252, 0.5304, 0.4688, 0.5242, 0.4932, 0.3889, 0.4858, 0.4311, 0.453, 0.4165, 0.4735, 0.3932, 0.4675, 0.3655, 0.4996, 0.3415, 0.4932, 0.3889, 0.4735, 0.3932, 0.4529, 0.6175, 0.434, 0.6961, 0.4051, 0.6441, 0.4105, 0.5825, 0.4164, 0.5351, 0.4589, 0.5733, 0.4529, 0.6175, 0.4105, 0.5825, 0.4293, 0.4879, 0.4164, 0.5351, 0.391, 0.5073, 0.4022, 0.4686, 0.5252, 0.5304, 0.5186, 0.6003, 0.4589, 0.5733, 0.4688, 0.5242, 0.4688, 0.5242, 0.4589, 0.5733, 0.4164, 0.5351, 0.4293, 0.4879, 0.453, 0.4165, 0.4858, 0.4311, 0.4688, 0.5242, 0.4293, 0.4879, 0.4101, 0.3292, 0.4235, 0.3309, 0.4134, 0.3622, 0.3929, 0.3426, 0.448, 0.3319, 0.4743, 0.3266, 0.4675, 0.3655, 0.44, 0.3631, 0.4743, 0.3266, 0.4925, 0.3214, 0.4996, 0.3415, 0.4675, 0.3655, 0.44, 0.3631, 0.4319, 0.3879, 0.4151, 0.3863, 0.4134, 0.3622, 0.4151, 0.3863, 0.4319, 0.3879, 0.4192, 0.4188, 0.3961, 0.4025, 0.386, 0.548, 0.3848, 0.599, 0.3643, 0.5722, 0.3639, 0.516, 0.3756, 0.4929, 0.391, 0.5073, 0.386, 0.548, 0.3639, 0.516, 0.4022, 0.4686, 0.391, 0.5073, 0.3756, 0.4929, 0.3751, 0.4521, 0.3961, 0.4025, 0.4192, 0.4188, 0.4022, 0.4686, 0.3751, 0.4521, 0.3643, 0.5722, 0.3636, 0.6082, 0.3526, 0.5871, 0.3484, 0.5608, 0.4051, 0.6441, 0.4009, 0.6789, 0.3821, 0.6426, 0.3848, 0.599, 0.434, 0.6961, 0.4144, 0.702, 0.4009, 0.6789, 0.4051, 0.6441, 0.3848, 0.599, 0.3821, 0.6426, 0.3636, 0.6082, 0.3643, 0.5722, 0.4235, 0.3309, 0.448, 0.3319, 0.44, 0.3631, 0.4134, 0.3622, 0.742, 0.2057, 0.7113, 0.2152, 0.6978, 0.1784, 0.7292, 0.1406, 0.8142, 0.1403, 0.7853, 0.2123, 0.742, 0.2057, 0.7292, 0.1406, 0.7527, 0.2991, 0.733, 0.3244, 0.7257, 0.275, 0.7504, 0.2648, 0.7548, 0.325, 0.733, 0.3244, 0.7527, 0.2991, 0.7676, 0.3132, 0.7755, 0.2681, 0.7676, 0.3132, 0.7527, 0.2991, 0.7504, 0.2648, 0.6557, 0.1893, 0.6123, 0.1837, 0.6205, 0.15, 0.664, 0.1279, 0.6528, 0.2827, 0.6308, 0.3459, 0.6016, 0.3204, 0.6243, 0.2556, 0.6016, 0.3204, 0.579, 0.3065, 0.5973, 0.2427, 0.6243, 0.2556, 0.7003, 0.3527, 0.6719, 0.3978, 0.6532, 0.3753, 0.6792, 0.3217, 0.6532, 0.3753, 0.6719, 0.3978, 0.6587, 0.4077, 0.6517, 0.4007, 0.6978, 0.1784, 0.6557, 0.1893, 0.664, 0.1279, 0.7292, 0.1406, 0.6978, 0.1784, 0.7113, 0.2152, 0.6816, 0.2378, 0.6557, 0.1893, 0.7257, 0.275, 0.733, 0.3244, 0.71, 0.327, 0.6999, 0.2926, 0.7504, 0.2648, 0.7257, 0.275, 0.7113, 0.2152, 0.742, 0.2057, 0.7853, 0.2123, 0.7755, 0.2681, 0.7504, 0.2648, 0.742, 0.2057, 0.6792, 0.3217, 0.6532, 0.3753, 0.6308, 0.3459, 0.6528, 0.2827, 0.6816, 0.2378, 0.6528, 0.2827, 0.6243, 0.2556, 0.6557, 0.1893, 0.6243, 0.2556, 0.5973, 0.2427, 0.6123, 0.1837, 0.6557, 0.1893, 0.71, 0.327, 0.7003, 0.3527, 0.6792, 0.3217, 0.6999, 0.2926, 0.6999, 0.2926, 0.6792, 0.3217, 0.6528, 0.2827, 0.6816, 0.2378, 0.7162, 0.3498, 0.7003, 0.3527, 0.71, 0.327, 0.733, 0.3244, 0.7113, 0.2152, 0.7257, 0.275, 0.6999, 0.2926, 0.6816, 0.2378, 0.7622, 0.3534, 0.7589, 0.3971, 0.7418, 0.3832, 0.7376, 0.358, 0.742, 0.473, 0.7276, 0.4582, 0.7358, 0.4351, 0.7518, 0.435, 0.7121, 0.4072, 0.7045, 0.4329, 0.6907, 0.4168, 0.7074, 0.386, 0.7162, 0.4458, 0.7045, 0.4329, 0.7121, 0.4072, 0.7298, 0.4092, 0.7206, 0.3703, 0.7298, 0.4092, 0.7121, 0.4072, 0.7074, 0.386, 0.7358, 0.4351, 0.7276, 0.4582, 0.7162, 0.4458, 0.7298, 0.4092, 0.7492, 0.4142, 0.7518, 0.435, 0.7358, 0.4351, 0.7298, 0.4092, 0.7418, 0.3832, 0.7298, 0.4092, 0.7206, 0.3703, 0.7376, 0.358, 0.7492, 0.4142, 0.7298, 0.4092, 0.7418, 0.3832, 0.7589, 0.3971, 0.7638, 0.4208, 0.7518, 0.435, 0.7492, 0.4142, 0.7589, 0.3971, 0.7726, 0.3421, 0.7622, 0.3534, 0.7548, 0.325, 0.7676, 0.3132, 0.7548, 0.325, 0.7622, 0.3534, 0.7376, 0.358, 0.733, 0.3244, 0.7074, 0.386, 0.6907, 0.4168, 0.6719, 0.3978, 0.7003, 0.3527, 0.7376, 0.358, 0.7206, 0.3703, 0.7162, 0.3498, 0.733, 0.3244, 0.7162, 0.3498, 0.7206, 0.3703, 0.7074, 0.386, 0.7003, 0.3527, 0.8142, 0.1403, 0.7292, 0.1406, 0.7501, 0.09539, 0.8109, 0.106, 0.7292, 0.1406, 0.664, 0.1279, 0.7008, 0.09633, 0.7501, 0.09539, 0.5879, 0.5978, 0.5973, 0.6441, 0.5718, 0.656, 0.5631, 0.6023, 0.5436, 0.6667, 0.5631, 0.6023, 0.5718, 0.656, 0.5606, 0.7157, 0.5718, 0.656, 0.5973, 0.6441, 0.5887, 0.6989, 0.5606, 0.7157, 0.6151, 0.4136, 0.6046, 0.4846, 0.5714, 0.4917, 0.5802, 0.3865, 0.6547, 0.4396, 0.647, 0.4693, 0.6346, 0.4637, 0.6402, 0.4293, 0.6294, 0.4222, 0.6402, 0.4293, 0.6346, 0.4637, 0.6262, 0.4838, 0.6499, 0.4908, 0.647, 0.4693, 0.6547, 0.4396, 0.6637, 0.4464, 0.6346, 0.4637, 0.647, 0.4693, 0.6499, 0.4908, 0.6262, 0.4838, 0.643, 0.5468, 0.6419, 0.5859, 0.62, 0.5928, 0.6221, 0.5491, 0.5879, 0.5978, 0.5985, 0.5618, 0.6048, 0.5958, 0.5973, 0.6441, 0.5775, 0.5487, 0.5985, 0.5618, 0.5879, 0.5978, 0.5631, 0.6023, 0.62, 0.5928, 0.6419, 0.5859, 0.6448, 0.621, 0.622, 0.6325, 0.6294, 0.4222, 0.6262, 0.4838, 0.6046, 0.4846, 0.6151, 0.4136, 0.6221, 0.5491, 0.62, 0.5928, 0.6048, 0.5958, 0.5985, 0.5618, 0.6046, 0.4846, 0.5985, 0.5618, 0.5775, 0.5487, 0.5714, 0.4917, 0.6499, 0.4908, 0.643, 0.5468, 0.6221, 0.5491, 0.6262, 0.4838, 0.6262, 0.4838, 0.6221, 0.5491, 0.5985, 0.5618, 0.6046, 0.4846, 0.554, 0.5365, 0.5714, 0.4917, 0.5775, 0.5487, 0.5631, 0.6023, 0.6048, 0.5958, 0.62, 0.5928, 0.622, 0.6325, 0.5973, 0.6441, 0.6252, 0.668, 0.6489, 0.6523, 0.6583, 0.6829, 0.634, 0.7034, 0.608, 0.6792, 0.6252, 0.668, 0.634, 0.7034, 0.6038, 0.7183, 0.6887, 0.5657, 0.6838, 0.5991, 0.6662, 0.6092, 0.6705, 0.573, 0.6981, 0.6226, 0.6838, 0.5991, 0.6887, 0.5657, 0.7013, 0.5898, 0.6662, 0.6092, 0.6838, 0.5991, 0.6981, 0.6226, 0.6795, 0.6375, 0.7398, 0.5282, 0.738, 0.5353, 0.7271, 0.5425, 0.7354, 0.5104, 0.7271, 0.5425, 0.7083, 0.5303, 0.7166, 0.4932, 0.7354, 0.5104, 0.6938, 0.4724, 0.6841, 0.5121, 0.6674, 0.5014, 0.6764, 0.4571, 0.6962, 0.5211, 0.6841, 0.5121, 0.6938, 0.4724, 0.7051, 0.4826, 0.6662, 0.6092, 0.6551, 0.5803, 0.6633, 0.552, 0.6705, 0.573, 0.6633, 0.552, 0.6775, 0.5411, 0.6887, 0.5657, 0.6705, 0.573, 0.7166, 0.4932, 0.7083, 0.5303, 0.6962, 0.5211, 0.7051, 0.4826, 0.7135, 0.5814, 0.7131, 0.6088, 0.6981, 0.6226, 0.7013, 0.5898, 0.6887, 0.5657, 0.7037, 0.5587, 0.7135, 0.5814, 0.7013, 0.5898, 0.7135, 0.5814, 0.7037, 0.5587, 0.7083, 0.5303, 0.7271, 0.5425, 0.6841, 0.5121, 0.6775, 0.5411, 0.6633, 0.552, 0.6674, 0.5014, 0.7083, 0.5303, 0.7037, 0.5587, 0.6887, 0.5657, 0.6962, 0.5211, 0.6887, 0.5657, 0.6775, 0.5411, 0.6841, 0.5121, 0.6962, 0.5211, 0.6764, 0.4571, 0.6674, 0.5014, 0.6499, 0.4908, 0.6637, 0.4464, 0.6633, 0.552, 0.6551, 0.5803, 0.6419, 0.5859, 0.643, 0.5468, 0.6674, 0.5014, 0.6633, 0.552, 0.643, 0.5468, 0.6499, 0.4908, 0.6419, 0.5859, 0.6551, 0.5803, 0.6662, 0.6092, 0.6448, 0.621, 0.6489, 0.6523, 0.6621, 0.6437, 0.6786, 0.659, 0.6583, 0.6829, 0.5887, 0.6989, 0.6038, 0.7183, 0.5808, 0.7478, 0.5606, 0.7157, 0.5887, 0.6989, 0.5973, 0.6441, 0.608, 0.6792, 0.6038, 0.7183, 0.6448, 0.621, 0.6489, 0.6523, 0.6252, 0.668, 0.622, 0.6325, 0.622, 0.6325, 0.6252, 0.668, 0.608, 0.6792, 0.5973, 0.6441, 0.6981, 0.6226, 0.6953, 0.654, 0.6786, 0.659, 0.6795, 0.6375, 0.6786, 0.659, 0.6621, 0.6437, 0.6662, 0.6092, 0.6795, 0.6375, 0.6662, 0.6092, 0.6621, 0.6437, 0.6489, 0.6523, 0.6448, 0.621, 0.2241, 0.182, 0.2487, 0.1702, 0.2498, 0.1929, 0.2289, 0.2133, 0.2241, 0.182, 0.2032, 0.1669, 0.2215, 0.1307, 0.2487, 0.1702, 0.2483, 0.2278, 0.2289, 0.2133, 0.2498, 0.1929, 0.2651, 0.2058, 0.2514, 0.261, 0.2773, 0.2488, 0.2824, 0.2892, 0.2641, 0.2956, 0.2738, 0.3338, 0.3002, 0.3243, 0.3106, 0.3595, 0.2891, 0.3758, 0.2641, 0.2956, 0.2824, 0.2892, 0.3002, 0.3243, 0.2738, 0.3338, 0.169, 0.1445, 0.1272, 0.1212, 0.1413, 0.07903, 0.1855, 0.1066, 0.06911, 0.1278, 0.02838, 0.08224, 0.05356, 0.06652, 0.08757, 0.1051, 0.9875, 0.1278, 0.9299, 0.1207, 0.8739, 0.08451, 0.9468, 0.08224, 0.1272, 0.1212, 0.08757, 0.1051, 0.05356, 0.06652, 0.1413, 0.07903, 0.2483, 0.2278, 0.2651, 0.2058, 0.2773, 0.2488, 0.2514, 0.261, 0.9188, 0.1484, 0.8624, 0.1241, 0.8739, 0.08451, 0.9299, 0.1207, 0.2032, 0.1669, 0.169, 0.1445, 0.1855, 0.1066, 0.2215, 0.1307, 0.2952, 0.4336, 0.3268, 0.42, 0.3378, 0.4579, 0.3085, 0.4717, 0.3262, 0.5146, 0.3415, 0.513, 0.3484, 0.5608, 0.3345, 0.5583, 0.3085, 0.4717, 0.3378, 0.4579, 0.3415, 0.513, 0.3262, 0.5146, 0.3201, 0.3949, 0.3268, 0.42, 0.2952, 0.4336, 0.2972, 0.4186, 0.3526, 0.5871, 0.3636, 0.6082, 0.3619, 0.6289, 0.3391, 0.5993, 0.434, 0.6961, 0.5002, 0.721, 0.485, 0.7873, 0.4389, 0.7345, 0.3821, 0.6426, 0.4009, 0.6789, 0.3934, 0.7042, 0.3796, 0.6632, 0.4009, 0.6789, 0.4144, 0.702, 0.4101, 0.7492, 0.3934, 0.7042, 0.3345, 0.5583, 0.3484, 0.5608, 0.3526, 0.5871, 0.3391, 0.5993, 0.4101, 0.7492, 0.4144, 0.702, 0.434, 0.6961, 0.4389, 0.7345, 0.3636, 0.6082, 0.3821, 0.6426, 0.3796, 0.6632, 0.3619, 0.6289, 0.8631, 0.1886, 0.8305, 0.2428, 0.7853, 0.2123, 0.8142, 0.1403, 0.8125, 0.2871, 0.8003, 0.325, 0.7676, 0.3132, 0.7755, 0.2681, 0.8305, 0.2428, 0.8125, 0.2871, 0.7755, 0.2681, 0.7853, 0.2123, 0.7769, 0.3694, 0.7622, 0.3534, 0.7726, 0.3421, 0.7887, 0.3616, 0.7769, 0.3694, 0.7798, 0.3982, 0.7589, 0.3971, 0.7622, 0.3534, 0.7587, 0.4887, 0.742, 0.473, 0.7518, 0.435, 0.7687, 0.4521, 0.7687, 0.4521, 0.7518, 0.435, 0.7638, 0.4208, 0.774, 0.4285, 0.7798, 0.3982, 0.774, 0.4285, 0.7638, 0.4208, 0.7589, 0.3971, 0.8003, 0.325, 0.7887, 0.3616, 0.7726, 0.3421, 0.7676, 0.3132, 0.5808, 0.7478, 0.6038, 0.7183, 0.6227, 0.7764, 0.5681, 0.8014, 0.634, 0.7034, 0.6583, 0.6829, 0.6801, 0.7226, 0.6566, 0.7509, 0.6038, 0.7183, 0.634, 0.7034, 0.6566, 0.7509, 0.6227, 0.7764, 0.7461, 0.5493, 0.738, 0.5353, 0.7398, 0.5282, 0.7505, 0.524, 0.7464, 0.5063, 0.7505, 0.524, 0.7398, 0.5282, 0.7354, 0.5104, 0.7271, 0.5425, 0.738, 0.5353, 0.7461, 0.5493, 0.7417, 0.5668, 0.7253, 0.6237, 0.7131, 0.6088, 0.7135, 0.5814, 0.7338, 0.5958, 0.7338, 0.5958, 0.7135, 0.5814, 0.7271, 0.5425, 0.7417, 0.5668, 0.6981, 0.6226, 0.7131, 0.6088, 0.7253, 0.6237, 0.7173, 0.6471, 0.6786, 0.659, 0.6953, 0.654, 0.709, 0.6682, 0.6985, 0.6911, 0.543, 0.784, 0.5606, 0.7157, 0.5808, 0.7478, 0.5681, 0.8014, 0.709, 0.6682, 0.6953, 0.654, 0.6981, 0.6226, 0.7173, 0.6471, 0.6583, 0.6829, 0.6786, 0.659, 0.6985, 0.6911, 0.6801, 0.7226, 0.9454, 0.2132, 0.9551, 0.2637, 0.9255, 0.2811, 0.9006, 0.2592, 0.9454, 0.2132, 0.9006, 0.2592, 0.8631, 0.1886, 0.9188, 0.1484, 0.04425, 0.4572, 0.06277, 0.5349, 0.03843, 0.52, 0.02135, 0.4548, 0.04425, 0.4572, 0.02135, 0.4548, 0.02717, 0.399, 0.0547, 0.4093, 0.9627, 0.3185, 0.9731, 0.4093, 0.9456, 0.399, 0.9237, 0.345, 0.9627, 0.3185, 0.9237, 0.345, 0.9255, 0.2811, 0.9551, 0.2637, 0.04904, 0.5725, 0.03034, 0.5512, 0.03843, 0.52, 0.06277, 0.5349, 0.8739, 0.08451, 0.8109, 0.106, 0.7501, 0.09539, 0.7767, 0.06021, 0.7767, 0.06021, 0.7501, 0.09539, 0.7008, 0.09633, 0.6647, 0.0656, 0.6205, 0.15, 0.6123, 0.1837, 0.5791, 0.1819, 0.5885, 0.1298, 0.641, 0.1091, 0.664, 0.1279, 0.6205, 0.15, 0.5885, 0.1298, 0.5973, 0.2427, 0.579, 0.3065, 0.544, 0.2904, 0.5623, 0.2352, 0.6123, 0.1837, 0.5973, 0.2427, 0.5623, 0.2352, 0.5791, 0.1819, 0.8739, 0.08451, 0.8624, 0.1241, 0.8142, 0.1403, 0.8109, 0.106, 0.7008, 0.09633, 0.664, 0.1279, 0.641, 0.1091, 0.6647, 0.0656, 0.06184, 0.619, 0.08875, 0.6935, 0.03776, 0.6862, 0.03472, 0.6198, 0.08875, 0.6935, 0.09791, 0.7425, 0.03319, 0.7521, 0.03776, 0.6862, 0.08706, 0.7638, 0.1301, 0.8177, 0.02332, 0.8191, 0.04891, 0.7793, 0.9616, 0.8993, 0.9185, 0.8728, 0.9417, 0.8191, 0.9846, 0.8276, 0.4705, 0.8137, 0.5681, 0.8014, 0.5909, 0.8606, 0.439, 0.8448, 0.439, 0.8448, 0.5909, 0.8606, 0.8013, 0.8945, 0.2621, 0.872, 0.9616, 0.8993, 0.9738, 0.9482, 0.8013, 0.8945, 0.9185, 0.8728, 0.543, 0.784, 0.5681, 0.8014, 0.4705, 0.8137, 0.485, 0.7873, 0.08706, 0.7638, 0.04891, 0.7793, 0.03319, 0.7521, 0.09791, 0.7425, 0.5802, 0.3865, 0.5714, 0.4917, 0.5312, 0.4578, 0.5375, 0.3862, 0.5418, 0.3415, 0.568, 0.3452, 0.5802, 0.3865, 0.5375, 0.3862, 0.5436, 0.6667, 0.5606, 0.7157, 0.5002, 0.721, 0.511, 0.6612, 0.5186, 0.6003, 0.5631, 0.6023, 0.5436, 0.6667, 0.511, 0.6612, 0.554, 0.5365, 0.5631, 0.6023, 0.5186, 0.6003, 0.5252, 0.5304, 0.5312, 0.4578, 0.5714, 0.4917, 0.554, 0.5365, 0.5252, 0.5304, 0.2461, 0.4428, 0.247, 0.4755, 0.2278, 0.4736, 0.2248, 0.4396, 0.2087, 0.4819, 0.2248, 0.4396, 0.2278, 0.4736, 0.2118, 0.5074, 0.2572, 0.4064, 0.276, 0.3863, 0.2952, 0.4336, 0.2748, 0.4556, 0.2891, 0.3758, 0.2972, 0.4186, 0.2952, 0.4336, 0.276, 0.3863, 0.2461, 0.4428, 0.2572, 0.4064, 0.2748, 0.4556, 0.247, 0.4755, 0.1968, 0.4923, 0.1903, 0.526, 0.1634, 0.5523, 0.1771, 0.5094, 0.1634, 0.5523, 0.1534, 0.529, 0.1652, 0.4766, 0.1771, 0.5094, 0.1045, 0.5481, 0.1273, 0.5944, 0.08532, 0.6144, 0.06277, 0.5349, 0.1045, 0.5481, 0.1192, 0.4969, 0.141, 0.538, 0.1273, 0.5944, 0.1652, 0.4766, 0.1534, 0.529, 0.141, 0.538, 0.1192, 0.4969, 0.2087, 0.4819, 0.2118, 0.5074, 0.1903, 0.526, 0.1968, 0.4923, 0.04904, 0.5725, 0.06277, 0.5349, 0.08532, 0.6144, 0.06184, 0.619, 0.9488, 0.5512, 0.9531, 0.6198, 0.933, 0.6173, 0.9227, 0.5564, 0.9164, 0.5762, 0.9227, 0.5564, 0.933, 0.6173, 0.92, 0.6153, 0.9012, 0.5666, 0.9012, 0.6113, 0.8793, 0.6047, 0.8803, 0.5639, 0.9164, 0.5762, 0.92, 0.6153, 0.9012, 0.6113, 0.9012, 0.5666, 0.8599, 0.5521, 0.8525, 0.5939, 0.8318, 0.5822, 0.8393, 0.5454, 0.8636, 0.5987, 0.8525, 0.5939, 0.8599, 0.5521, 0.8679, 0.5688, 0.7942, 0.5201, 0.7901, 0.5561, 0.7806, 0.5489, 0.7839, 0.5268, 0.8117, 0.57, 0.7901, 0.5561, 0.7942, 0.5201, 0.8141, 0.5321, 0.7609, 0.5048, 0.7505, 0.524, 0.7464, 0.5063, 0.7587, 0.4887, 0.7697, 0.5402, 0.7505, 0.524, 0.7609, 0.5048, 0.7753, 0.5156, 0.8264, 0.5391, 0.8237, 0.5632, 0.8117, 0.57, 0.8141, 0.5321, 0.7806, 0.5489, 0.7697, 0.5402, 0.7753, 0.5156, 0.7839, 0.5268, 0.8803, 0.5639, 0.8793, 0.6047, 0.8636, 0.5987, 0.8679, 0.5688, 0.8318, 0.5822, 0.8237, 0.5632, 0.8264, 0.5391, 0.8393, 0.5454, 0.3106, 0.3595, 0.333, 0.344, 0.3427, 0.3722, 0.3201, 0.3949, 0.3561, 0.3298, 0.3782, 0.3142, 0.376, 0.3423, 0.3649, 0.3524, 0.3908, 0.3202, 0.3929, 0.3426, 0.376, 0.3423, 0.3782, 0.3142, 0.333, 0.344, 0.3561, 0.3298, 0.3649, 0.3524, 0.3427, 0.3722, 0.544, 0.2904, 0.5418, 0.3415, 0.4996, 0.3415, 0.5162, 0.3048, 0.4299, 0.2976, 0.4235, 0.3309, 0.4101, 0.3292, 0.4033, 0.3036, 0.4807, 0.2891, 0.4743, 0.3266, 0.448, 0.3319, 0.4543, 0.3015, 0.5082, 0.2865, 0.4925, 0.3214, 0.4743, 0.3266, 0.4807, 0.2891, 0.4543, 0.3015, 0.448, 0.3319, 0.4235, 0.3309, 0.4299, 0.2976, 0.3908, 0.3202, 0.4033, 0.3036, 0.4101, 0.3292, 0.3929, 0.3426, 0.4996, 0.3415, 0.4925, 0.3214, 0.5082, 0.2865, 0.5162, 0.3048, 0.6308, 0.3459, 0.6151, 0.4136, 0.5802, 0.3865, 0.6016, 0.3204, 0.5802, 0.3865, 0.568, 0.3452, 0.579, 0.3065, 0.6016, 0.3204, 0.6587, 0.4077, 0.6547, 0.4396, 0.6402, 0.4293, 0.6517, 0.4007, 0.6532, 0.3753, 0.6517, 0.4007, 0.6402, 0.4293, 0.6294, 0.4222, 0.6637, 0.4464, 0.6547, 0.4396, 0.6587, 0.4077, 0.6719, 0.3978, 0.6532, 0.3753, 0.6294, 0.4222, 0.6151, 0.4136, 0.6308, 0.3459, 0.7354, 0.5104, 0.7166, 0.4932, 0.7276, 0.4582, 0.742, 0.473, 0.7045, 0.4329, 0.6938, 0.4724, 0.6764, 0.4571, 0.6907, 0.4168, 0.7276, 0.4582, 0.7166, 0.4932, 0.7051, 0.4826, 0.7162, 0.4458, 0.7051, 0.4826, 0.6938, 0.4724, 0.7045, 0.4329, 0.7162, 0.4458, 0.6907, 0.4168, 0.6764, 0.4571, 0.6637, 0.4464, 0.6719, 0.3978, 0.04904, 0.5725, 0.06184, 0.619, 0.03472, 0.6198, 0.03034, 0.5512, 0.579, 0.3065, 0.568, 0.3452, 0.5418, 0.3415, 0.544, 0.2904, 0.2891, 0.3758, 0.3106, 0.3595, 0.3201, 0.3949, 0.2972, 0.4186, 0.7464, 0.5063, 0.7354, 0.5104, 0.742, 0.473, 0.7587, 0.4887, 0.9188, 0.1484, 0.8631, 0.1886, 0.8142, 0.1403, 0.8624, 0.1241, 0.5002, 0.721, 0.5606, 0.7157, 0.543, 0.784, 0.485, 0.7873])
me_mesh.update()

# ---- objects
ob_smoke_01 = bpy.data.objects.new('Smoke_01', me_mesh)

# ---- transforms, parenting, visibility, modifiers, constraints
ob_smoke_01.location = (0.0, 0.0, 0.0)
ob_smoke_01.rotation_euler = (0.0, -0.0, 1.571)
_m = ob_smoke_01.modifiers.new('Decimate', 'DECIMATE')
_m.ratio = 0.2

# ---- collection membership
col_collection.objects.link(ob_smoke_01)

# ---- scene / render settings (as saved in the file)
scene.frame_start = 1; scene.frame_end = 250; scene.frame_set(1)
scene.render.engine = 'BLENDER_EEVEE_NEXT'
scene.render.bake_bias = 0.0
scene.render.bake_samples = 0
scene.cycles.sampling_pattern = 'TABULATED_SOBOL'
scene.eevee.use_volume_custom_range = False
bpy.context.view_layer.update()

# ---- added for rendering (the .blend has no active camera and no usable light): camera, sun
cam_auto = bpy.data.cameras.new('AutoCamera')
cam_auto.lens = 50.0
cam_auto.sensor_width = 36.0
cam_auto.clip_end = 1000.0
ob_auto_camera = bpy.data.objects.new('AutoCamera', cam_auto)
scene.collection.objects.link(ob_auto_camera)
ob_auto_camera.location = (6.64337, -7.07701, 5.9022)
ob_auto_camera.rotation_euler = (1.09748, -7.21219e-08, 0.694738)
scene.camera = ob_auto_camera
light_auto_sun = bpy.data.lights.new('AutoSun', 'SUN')
light_auto_sun.energy = 3.0
light_auto_sun.angle = 0.0523599
ob_auto_sun = bpy.data.objects.new('AutoSun', light_auto_sun)
scene.collection.objects.link(ob_auto_sun)
ob_auto_sun.rotation_euler = (0.872665, 0.174533, 0.523599)
bpy.context.view_layer.update()
